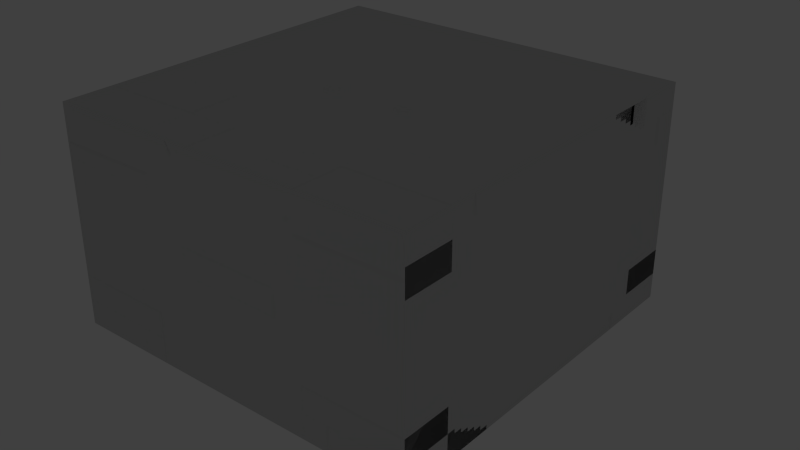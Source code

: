 # Source: inside_level3_3d_space.blend  (saved by Blender 2.69.0; exported with 4.5.12 LTS)
import bpy
from mathutils import Matrix  # noqa: F401  (used for matrix-valued properties, if any)

bpy.ops.wm.read_factory_settings(use_empty=True)
scene = bpy.context.scene
scene.name = 'Scene'

# ---- collections
col_collection_1 = bpy.data.collections.new('Collection 1'); scene.collection.children.link(col_collection_1)
col_collection_1.hide_render = True
col_collection_1.hide_viewport = True
col_collection_2 = bpy.data.collections.new('Collection 2'); scene.collection.children.link(col_collection_2)

# ---- materials (node trees are filled in below, after node groups)
mat_sida = bpy.data.materials.new('Sida')
mat_sida.alpha_threshold = 0.0
mat_sida.use_transparent_shadow = False
mat_sida.diffuse_color = (0.64, 0.64, 0.64, 1.0)
mat_sida.specular_color = (0.5, 0.5, 0.5)
mat_sida.roughness = 0.5
mat_sida.specular_intensity = 1.0
mat_sida.line_color = (0.0, 0.0, 0.0, 1.0)
mat_material_001 = bpy.data.materials.new('Material.001')
mat_material_001.alpha_threshold = 0.0
mat_material_001.use_transparent_shadow = False
mat_material_001.diffuse_color = (0.64, 0.64, 0.64, 1.0)
mat_material_001.specular_color = (0.5, 0.5, 0.5)
mat_material_001.roughness = 0.5
mat_material_001.specular_intensity = 1.0
mat_material_001.line_color = (0.0, 0.0, 0.0, 1.0)
mat_sida_wall_1_jpg = bpy.data.materials.new('Sida_Wall_1.jpg')
mat_sida_wall_1_jpg.alpha_threshold = 0.0
mat_sida_wall_1_jpg.use_transparent_shadow = False
mat_sida_wall_1_jpg.diffuse_color = (0.64, 0.64, 0.64, 1.0)
mat_sida_wall_1_jpg.specular_color = (0.5, 0.5, 0.5)
mat_sida_wall_1_jpg.roughness = 0.5
mat_sida_wall_1_jpg.specular_intensity = 1.0
mat_sida_wall_1_jpg.line_color = (0.0, 0.0, 0.0, 1.0)
mat_step = bpy.data.materials.new('Step')
mat_step.alpha_threshold = 0.0
mat_step.use_transparent_shadow = False
mat_step.roughness = 0.5
mat_step.line_color = (0.0, 0.0, 0.0, 1.0)
mat_walls = bpy.data.materials.new('walls')
mat_walls.alpha_threshold = 0.0
mat_walls.use_transparent_shadow = False
mat_walls.diffuse_color = (0.64, 0.64, 0.64, 1.0)
mat_walls.specular_color = (0.5, 0.5, 0.5)
mat_walls.roughness = 0.5
mat_walls.specular_intensity = 1.0
mat_walls.line_color = (0.0, 0.0, 0.0, 1.0)
mat_floor = bpy.data.materials.new('floor')
mat_floor.alpha_threshold = 0.0
mat_floor.use_transparent_shadow = False
mat_floor.diffuse_color = (0.64, 0.64, 0.64, 1.0)
mat_floor.specular_color = (0.5, 0.5, 0.5)
mat_floor.roughness = 0.5
mat_floor.specular_intensity = 1.0
mat_floor.line_color = (0.0, 0.0, 0.0, 1.0)
mat_hud = bpy.data.materials.new('hud')
mat_hud.alpha_threshold = 0.0
mat_hud.use_transparent_shadow = False
mat_hud.diffuse_color = (0.03795, 0.64, 0.6037, 1.0)
mat_hud.specular_color = (0.5, 0.5, 0.5)
mat_hud.roughness = 0.5
mat_hud.specular_intensity = 1.0
mat_hud.line_color = (0.0, 0.0, 0.0, 1.0)
mat_t_nder = bpy.data.materials.new('tänder')
mat_t_nder.alpha_threshold = 0.0
mat_t_nder.use_transparent_shadow = False
mat_t_nder.diffuse_color = (0.64, 0.64, 0.64, 1.0)
mat_t_nder.specular_color = (0.5, 0.5, 0.5)
mat_t_nder.roughness = 0.5
mat_t_nder.specular_intensity = 1.0
mat_t_nder.line_color = (0.0, 0.0, 0.0, 1.0)
mat_svart = bpy.data.materials.new('svart')
mat_svart.alpha_threshold = 0.0
mat_svart.use_transparent_shadow = False
mat_svart.diffuse_color = (0.0, 0.0, 0.0, 1.0)
mat_svart.specular_color = (0.5, 0.5, 0.5)
mat_svart.roughness = 0.5
mat_svart.specular_intensity = 1.0
mat_svart.line_color = (0.0, 0.0, 0.0, 1.0)
mat_walls_002 = bpy.data.materials.new('walls.002')
mat_walls_002.alpha_threshold = 0.0
mat_walls_002.use_transparent_shadow = False
mat_walls_002.diffuse_color = (0.64, 0.64, 0.64, 1.0)
mat_walls_002.specular_color = (0.5, 0.5, 0.5)
mat_walls_002.roughness = 0.5
mat_walls_002.specular_intensity = 0.0
mat_walls_002.line_color = (0.0, 0.0, 0.0, 1.0)
mat_roof_001 = bpy.data.materials.new('Roof.001')
mat_roof_001.alpha_threshold = 0.0
mat_roof_001.use_transparent_shadow = False
mat_roof_001.diffuse_color = (0.64, 0.64, 0.64, 1.0)
mat_roof_001.specular_color = (0.5, 0.5, 0.5)
mat_roof_001.roughness = 0.5
mat_roof_001.specular_intensity = 1.0
mat_roof_001.line_color = (0.0, 0.0, 0.0, 1.0)
mat_floor_003 = bpy.data.materials.new('floor.003')
mat_floor_003.alpha_threshold = 0.0
mat_floor_003.use_transparent_shadow = False
mat_floor_003.diffuse_color = (0.64, 0.64, 0.64, 1.0)
mat_floor_003.specular_color = (0.5, 0.5, 0.5)
mat_floor_003.roughness = 0.5
mat_floor_003.specular_intensity = 1.0
mat_floor_003.line_color = (0.0, 0.0, 0.0, 1.0)
mat_pelare = bpy.data.materials.new('pelare')
mat_pelare.alpha_threshold = 0.0
mat_pelare.use_transparent_shadow = False
mat_pelare.diffuse_color = (0.64, 0.64, 0.64, 1.0)
mat_pelare.specular_color = (0.5, 0.5, 0.5)
mat_pelare.roughness = 0.5
mat_pelare.specular_intensity = 1.0
mat_pelare.line_color = (0.0, 0.0, 0.0, 1.0)

# ---- material node trees

# ---- world
world_world = bpy.data.worlds.new('World'); scene.world = world_world
world_world.color = (0.05088, 0.05088, 0.05088)
world_world.use_sun_shadow = False
world_world.sun_shadow_jitter_overblur = 0.0
world_world.cycles.sampling_method = 'MANUAL'
world_world.cycles.sample_map_resolution = 256

# ---- cameras
cam_camera_001 = bpy.data.cameras.new('Camera.001')
cam_camera_001.clip_end = 100.0
cam_camera_001.lens = 35.0
cam_camera_001.sensor_width = 32.0
cam_camera_001.sensor_height = 18.0
cam_camera_001.ortho_scale = 7.314
cam_camera_001.dof.focus_distance = 0.0
cam_camera_001.dof.aperture_fstop = 128.0

# ---- lights
light_point = bpy.data.lights.new('Point', 'POINT')
light_point.transmission_factor = 0.0
light_point.energy = 100.0
light_point.shadow_buffer_clip_start = 0.5
light_point.shadow_soft_size = 0.1
light_point.shadow_maximum_resolution = 0.006
light_point.use_absolute_resolution = True
light_point.cycles.use_multiple_importance_sampling = False
light_lamp = bpy.data.lights.new('Lamp', 'POINT')
light_lamp.transmission_factor = 0.0
light_lamp.cutoff_distance = 30.0
light_lamp.energy = 100.0
light_lamp.shadow_buffer_clip_start = 1.001
light_lamp.shadow_soft_size = 0.1
light_lamp.shadow_maximum_resolution = 0.006
light_lamp.use_absolute_resolution = True
light_lamp.cycles.use_multiple_importance_sampling = False

# ---- meshes
me_cube_006 = bpy.data.meshes.new('Cube.006')
me_cube_006.from_pydata([(4.0, 2.5, -0.5), (4.0, -2.5, -0.5), (-4.0, -2.5, -0.5), (-4.0, 2.5, -0.5), (4.0, 2.5, 0.5), (4.0, -2.5, 0.5), (-4.0, -2.5, 0.5), (-4.0, 2.5, 0.5)], [], [(0, 1, 2, 3), (4, 7, 6, 5), (0, 4, 5, 1), (1, 5, 6, 2), (2, 6, 7, 3), (4, 0, 3, 7)])
_uv = me_cube_006.uv_layers.new(name='UVMap')
_uv.uv.foreach_set('vector', [0.4167, 6.457e-08, 0.8333, 0.0, 0.8333, 0.6667, 0.4167, 0.6667, 0.75, -0.5333, 0.75, 1.2, -0.3333, 1.2, -0.3333, -0.5333, -0.375, 1.069, -0.375, 0.9312, 0.3125, 0.9312, 0.3125, 1.069, 0.3125, 1.069, 0.3125, 0.9312, 1.412, 0.9312, 1.412, 1.069, 1.412, 1.069, 1.412, 0.9312, 2.1, 0.9312, 2.1, 1.069, -0.375, 0.9312, -0.375, 1.069, -1.475, 1.069, -1.475, 0.9313])
me_cube_006.materials.append(mat_sida)
me_cube_006.use_remesh_preserve_volume = False
me_cube_006.use_remesh_preserve_attributes = False
me_cube_006.use_mirror_vertex_groups = False
me_cube_006.update()
me_cylinder = bpy.data.meshes.new('Cylinder')
me_cylinder.from_pydata([(0.0, 0.9104, -0.8793), (0.0, 1.0, -0.5784), (0.1128, 1.0, -0.5673), (0.1716, 0.9104, -0.8625), (0.2214, 1.0, -0.5344), (0.3365, 0.9104, -0.8124), (0.3214, 1.0, -0.481), (0.4885, 0.9104, -0.7312), (0.409, 1.0, -0.409), (0.6218, 0.9104, -0.6218), (0.481, 1.0, -0.3214), (0.7312, 0.9104, -0.4885), (0.5344, 1.0, -0.2214), (0.8124, 0.9104, -0.3365), (0.5673, 1.0, -0.1128), (0.8625, 0.9104, -0.1716), (0.5784, 1.0, 0.0), (0.8793, 0.9104, 0.0), (0.5673, 1.0, 0.1128), (0.8625, 0.9104, 0.1716), (0.5344, 1.0, 0.2214), (0.8124, 0.9104, 0.3365), (0.481, 1.0, 0.3214), (0.7312, 0.9104, 0.4885), (0.409, 1.0, 0.409), (0.6218, 0.9104, 0.6218), (0.3214, 1.0, 0.481), (0.4885, 0.9104, 0.7311), (0.2214, 1.0, 0.5344), (0.3365, 0.9104, 0.8124), (0.1128, 1.0, 0.5673), (0.1716, 0.9104, 0.8625), (0.0, 1.0, 0.5784), (0.0, 0.9104, 0.8793), (-0.1128, 1.0, 0.5673), (-0.1716, 0.9104, 0.8625), (-0.2214, 1.0, 0.5344), (-0.3365, 0.9104, 0.8124), (-0.3214, 1.0, 0.481), (-0.4885, 0.9104, 0.7311), (-0.409, 1.0, 0.409), (-0.6218, 0.9104, 0.6218), (-0.481, 1.0, 0.3214), (-0.7312, 0.9104, 0.4885), (-0.5344, 1.0, 0.2214), (-0.8124, 0.9104, 0.3365), (-0.5673, 1.0, 0.1128), (-0.8625, 0.9104, 0.1716), (-0.5784, 1.0, -1e-06), (-0.8793, 0.9104, -1e-06), (-0.5673, 1.0, -0.1129), (-0.8625, 0.9104, -0.1716), (-0.5344, 1.0, -0.2214), (-0.8124, 0.9104, -0.3365), (-0.481, 1.0, -0.3214), (-0.7311, 0.9104, -0.4885), (-0.409, 1.0, -0.409), (-0.6218, 0.9104, -0.6218), (-0.3214, 1.0, -0.481), (-0.4885, 0.9104, -0.7312), (-0.2214, 1.0, -0.5344), (-0.3365, 0.9104, -0.8124), (-0.1128, 1.0, -0.5673), (-0.1716, 0.9104, -0.8625), (-0.3694, 0.7909, -0.8917), (-0.1883, 0.7909, -0.9467), (0.0, 0.7909, -0.9652), (-0.5362, 0.7909, -0.8025), (-0.6825, 0.7909, -0.6825), (-0.8025, 0.7909, -0.5362), (-0.8917, 0.7909, -0.3694), (-0.9467, 0.7909, -0.1883), (-0.9652, 0.7909, -1e-06), (-0.9467, 0.7909, 0.1883), (-0.8917, 0.7909, 0.3694), (-0.8025, 0.7909, 0.5362), (-0.6825, 0.7909, 0.6825), (-0.5362, 0.7909, 0.8025), (-0.3694, 0.7909, 0.8917), (-0.1883, 0.7909, 0.9467), (0.0, 0.7909, 0.9652), (0.1883, 0.7909, 0.9467), (0.3694, 0.7909, 0.8917), (0.5362, 0.7909, 0.8025), (0.6825, 0.7909, 0.6825), (0.8025, 0.7909, 0.5362), (0.8917, 0.7909, 0.3694), (0.9467, 0.7909, 0.1883), (0.9652, 0.7909, 0.0), (0.9467, 0.7909, -0.1883), (0.8917, 0.7909, -0.3694), (0.8025, 0.7909, -0.5362), (0.6825, 0.7909, -0.6825), (0.5362, 0.7909, -0.8025), (0.3694, 0.7909, -0.8917), (0.1883, 0.7909, -0.9467), (0.0, 0.6658, -1.0), (0.1951, 0.6658, -0.9808), (0.3827, 0.6658, -0.9239), (0.5556, 0.6658, -0.8315), (0.7071, 0.6658, -0.7071), (0.8315, 0.6658, -0.5556), (0.9239, 0.6658, -0.3827), (0.9808, 0.6658, -0.1951), (1.0, 0.6658, 0.0), (0.9808, 0.6658, 0.1951), (0.9239, 0.6658, 0.3827), (0.8315, 0.6658, 0.5556), (0.7071, 0.6658, 0.7071), (0.5556, 0.6658, 0.8315), (0.3827, 0.6658, 0.9239), (0.1951, 0.6658, 0.9808), (0.0, 0.6658, 1.0), (-0.1951, 0.6658, 0.9808), (-0.3827, 0.6658, 0.9239), (-0.5556, 0.6658, 0.8315), (-0.7071, 0.6658, 0.7071), (-0.8315, 0.6658, 0.5556), (-0.9239, 0.6658, 0.3827), (-0.9808, 0.6658, 0.1951), (-1.0, 0.6658, -1e-06), (-0.9808, 0.6658, -0.1951), (-0.9239, 0.6658, -0.3827), (-0.8315, 0.6658, -0.5556), (-0.7071, 0.6658, -0.7071), (-0.5556, 0.6658, -0.8315), (-0.3827, 0.6658, -0.9239), (-0.1951, 0.6658, -0.9808), (-0.3827, 0.0, -0.9239), (-0.1951, 0.0, -0.9808), (0.0, 0.0, -1.0), (-0.5556, 0.0, -0.8315), (-0.7071, 0.0, -0.7071), (-0.8315, 0.0, -0.5556), (-0.9239, 0.0, -0.3827), (-0.9808, 0.0, -0.1951), (-1.0, 0.0, -1e-06), (-0.9808, 0.0, 0.1951), (-0.9239, 0.0, 0.3827), (-0.8315, 0.0, 0.5556), (-0.7071, 0.0, 0.7071), (-0.5556, 0.0, 0.8315), (-0.3827, 0.0, 0.9239), (-0.1951, 0.0, 0.9808), (0.0, 0.0, 1.0), (0.1951, 0.0, 0.9808), (0.3827, 0.0, 0.9239), (0.5556, 0.0, 0.8315), (0.7071, 0.0, 0.7071), (0.8315, 0.0, 0.5556), (0.9239, 0.0, 0.3827), (0.9808, 0.0, 0.1951), (1.0, 0.0, 0.0), (0.9808, 0.0, -0.1951), (0.9239, 0.0, -0.3827), (0.8315, 0.0, -0.5556), (0.7071, 0.0, -0.7071), (0.5556, 0.0, -0.8315), (0.3827, 0.0, -0.9239), (0.1951, 0.0, -0.9808), (0.0, -0.9104, -0.8793), (0.1716, -0.9104, -0.8625), (0.1128, -1.0, -0.5673), (0.0, -1.0, -0.5784), (0.3365, -0.9104, -0.8124), (0.2214, -1.0, -0.5344), (0.4885, -0.9104, -0.7312), (0.3214, -1.0, -0.481), (0.6218, -0.9104, -0.6218), (0.409, -1.0, -0.409), (0.7312, -0.9104, -0.4885), (0.481, -1.0, -0.3214), (0.8124, -0.9104, -0.3365), (0.5344, -1.0, -0.2214), (0.8625, -0.9104, -0.1716), (0.5673, -1.0, -0.1128), (0.8793, -0.9104, 0.0), (0.5784, -1.0, 0.0), (0.8625, -0.9104, 0.1716), (0.5673, -1.0, 0.1128), (0.8124, -0.9104, 0.3365), (0.5344, -1.0, 0.2214), (0.7312, -0.9104, 0.4885), (0.481, -1.0, 0.3214), (0.6218, -0.9104, 0.6218), (0.409, -1.0, 0.409), (0.4885, -0.9104, 0.7311), (0.3214, -1.0, 0.481), (0.3365, -0.9104, 0.8124), (0.2214, -1.0, 0.5344), (0.1716, -0.9104, 0.8625), (0.1128, -1.0, 0.5673), (0.0, -0.9104, 0.8793), (0.0, -1.0, 0.5784), (-0.1716, -0.9104, 0.8625), (-0.1128, -1.0, 0.5673), (-0.3365, -0.9104, 0.8124), (-0.2214, -1.0, 0.5344), (-0.4885, -0.9104, 0.7311), (-0.3214, -1.0, 0.481), (-0.6218, -0.9104, 0.6218), (-0.409, -1.0, 0.409), (-0.7312, -0.9104, 0.4885), (-0.481, -1.0, 0.3214), (-0.8124, -0.9104, 0.3365), (-0.5344, -1.0, 0.2214), (-0.8625, -0.9104, 0.1716), (-0.5673, -1.0, 0.1128), (-0.8793, -0.9104, -1e-06), (-0.5784, -1.0, -1e-06), (-0.8625, -0.9104, -0.1716), (-0.5673, -1.0, -0.1129), (-0.8124, -0.9104, -0.3365), (-0.5344, -1.0, -0.2214), (-0.7311, -0.9104, -0.4885), (-0.481, -1.0, -0.3214), (-0.6218, -0.9104, -0.6218), (-0.409, -1.0, -0.409), (-0.4885, -0.9104, -0.7312), (-0.3214, -1.0, -0.481), (-0.3365, -0.9104, -0.8124), (-0.2214, -1.0, -0.5344), (-0.1128, -1.0, -0.5673), (-0.1716, -0.9104, -0.8625), (-0.3694, -0.7909, -0.8917), (-0.1883, -0.7909, -0.9467), (0.0, -0.7909, -0.9652), (-0.5362, -0.7909, -0.8025), (-0.6825, -0.7909, -0.6825), (-0.8025, -0.7909, -0.5362), (-0.8917, -0.7909, -0.3694), (-0.9467, -0.7909, -0.1883), (-0.9652, -0.7909, -1e-06), (-0.9467, -0.7909, 0.1883), (-0.8917, -0.7909, 0.3694), (-0.8025, -0.7909, 0.5362), (-0.6825, -0.7909, 0.6825), (-0.5362, -0.7909, 0.8025), (-0.3694, -0.7909, 0.8917), (-0.1883, -0.7909, 0.9467), (0.0, -0.7909, 0.9652), (0.1883, -0.7909, 0.9467), (0.3694, -0.7909, 0.8917), (0.5362, -0.7909, 0.8025), (0.6825, -0.7909, 0.6825), (0.8025, -0.7909, 0.5362), (0.8917, -0.7909, 0.3694), (0.9467, -0.7909, 0.1883), (0.9652, -0.7909, 0.0), (0.9467, -0.7909, -0.1883), (0.8917, -0.7909, -0.3694), (0.8025, -0.7909, -0.5362), (0.6825, -0.7909, -0.6825), (0.5362, -0.7909, -0.8025), (0.3694, -0.7909, -0.8917), (0.1883, -0.7909, -0.9467), (0.0, -0.6658, -1.0), (0.1951, -0.6658, -0.9808), (0.3827, -0.6658, -0.9239), (0.5556, -0.6658, -0.8315), (0.7071, -0.6658, -0.7071), (0.8315, -0.6658, -0.5556), (0.9239, -0.6658, -0.3827), (0.9808, -0.6658, -0.1951), (1.0, -0.6658, 0.0), (0.9808, -0.6658, 0.1951), (0.9239, -0.6658, 0.3827), (0.8315, -0.6658, 0.5556), (0.7071, -0.6658, 0.7071), (0.5556, -0.6658, 0.8315), (0.3827, -0.6658, 0.9239), (0.1951, -0.6658, 0.9808), (0.0, -0.6658, 1.0), (-0.1951, -0.6658, 0.9808), (-0.3827, -0.6658, 0.9239), (-0.5556, -0.6658, 0.8315), (-0.7071, -0.6658, 0.7071), (-0.8315, -0.6658, 0.5556), (-0.9239, -0.6658, 0.3827), (-0.9808, -0.6658, 0.1951), (-1.0, -0.6658, -1e-06), (-0.9808, -0.6658, -0.1951), (-0.9239, -0.6658, -0.3827), (-0.8315, -0.6658, -0.5556), (-0.7071, -0.6658, -0.7071), (-0.5556, -0.6658, -0.8315), (-0.3827, -0.6658, -0.9239), (-0.1951, -0.6658, -0.9808)], [], [(0, 1, 2, 3), (3, 2, 4, 5), (5, 4, 6, 7), (7, 6, 8, 9), (9, 8, 10, 11), (11, 10, 12, 13), (13, 12, 14, 15), (15, 14, 16, 17), (17, 16, 18, 19), (19, 18, 20, 21), (21, 20, 22, 23), (23, 22, 24, 25), (25, 24, 26, 27), (27, 26, 28, 29), (29, 28, 30, 31), (31, 30, 32, 33), (33, 32, 34, 35), (35, 34, 36, 37), (37, 36, 38, 39), (39, 38, 40, 41), (41, 40, 42, 43), (43, 42, 44, 45), (45, 44, 46, 47), (47, 46, 48, 49), (49, 48, 50, 51), (51, 50, 52, 53), (53, 52, 54, 55), (55, 54, 56, 57), (57, 56, 58, 59), (59, 58, 60, 61), (1, 0, 63, 62), (61, 60, 62, 63), (64, 61, 63, 65), (0, 66, 65, 63), (67, 59, 61, 64), (68, 57, 59, 67), (69, 55, 57, 68), (70, 53, 55, 69), (71, 51, 53, 70), (72, 49, 51, 71), (73, 47, 49, 72), (74, 45, 47, 73), (75, 43, 45, 74), (76, 41, 43, 75), (77, 39, 41, 76), (78, 37, 39, 77), (79, 35, 37, 78), (80, 33, 35, 79), (81, 31, 33, 80), (82, 29, 31, 81), (83, 27, 29, 82), (84, 25, 27, 83), (85, 23, 25, 84), (86, 21, 23, 85), (87, 19, 21, 86), (88, 17, 19, 87), (89, 15, 17, 88), (90, 13, 15, 89), (91, 11, 13, 90), (92, 9, 11, 91), (93, 7, 9, 92), (94, 5, 7, 93), (95, 3, 5, 94), (66, 0, 3, 95), (96, 66, 95, 97), (97, 95, 94, 98), (98, 94, 93, 99), (99, 93, 92, 100), (100, 92, 91, 101), (101, 91, 90, 102), (102, 90, 89, 103), (103, 89, 88, 104), (104, 88, 87, 105), (105, 87, 86, 106), (106, 86, 85, 107), (107, 85, 84, 108), (108, 84, 83, 109), (109, 83, 82, 110), (110, 82, 81, 111), (111, 81, 80, 112), (112, 80, 79, 113), (113, 79, 78, 114), (114, 78, 77, 115), (115, 77, 76, 116), (116, 76, 75, 117), (117, 75, 74, 118), (118, 74, 73, 119), (119, 73, 72, 120), (120, 72, 71, 121), (121, 71, 70, 122), (122, 70, 69, 123), (123, 69, 68, 124), (124, 68, 67, 125), (125, 67, 64, 126), (127, 65, 66, 96), (126, 64, 65, 127), (128, 126, 127, 129), (129, 127, 96, 130), (131, 125, 126, 128), (132, 124, 125, 131), (133, 123, 124, 132), (134, 122, 123, 133), (135, 121, 122, 134), (136, 120, 121, 135), (137, 119, 120, 136), (138, 118, 119, 137), (139, 117, 118, 138), (140, 116, 117, 139), (141, 115, 116, 140), (142, 114, 115, 141), (143, 113, 114, 142), (144, 112, 113, 143), (145, 111, 112, 144), (146, 110, 111, 145), (147, 109, 110, 146), (148, 108, 109, 147), (149, 107, 108, 148), (150, 106, 107, 149), (151, 105, 106, 150), (152, 104, 105, 151), (153, 103, 104, 152), (154, 102, 103, 153), (155, 101, 102, 154), (156, 100, 101, 155), (157, 99, 100, 156), (158, 98, 99, 157), (159, 97, 98, 158), (130, 96, 97, 159), (160, 161, 162, 163), (161, 164, 165, 162), (164, 166, 167, 165), (166, 168, 169, 167), (168, 170, 171, 169), (170, 172, 173, 171), (172, 174, 175, 173), (174, 176, 177, 175), (176, 178, 179, 177), (178, 180, 181, 179), (180, 182, 183, 181), (182, 184, 185, 183), (184, 186, 187, 185), (186, 188, 189, 187), (188, 190, 191, 189), (190, 192, 193, 191), (192, 194, 195, 193), (194, 196, 197, 195), (196, 198, 199, 197), (198, 200, 201, 199), (200, 202, 203, 201), (202, 204, 205, 203), (204, 206, 207, 205), (206, 208, 209, 207), (208, 210, 211, 209), (210, 212, 213, 211), (212, 214, 215, 213), (214, 216, 217, 215), (216, 218, 219, 217), (218, 220, 221, 219), (223, 160, 163, 222), (220, 223, 222, 221), (224, 225, 223, 220), (225, 226, 160, 223), (227, 224, 220, 218), (228, 227, 218, 216), (229, 228, 216, 214), (230, 229, 214, 212), (231, 230, 212, 210), (232, 231, 210, 208), (233, 232, 208, 206), (234, 233, 206, 204), (235, 234, 204, 202), (236, 235, 202, 200), (237, 236, 200, 198), (238, 237, 198, 196), (239, 238, 196, 194), (240, 239, 194, 192), (241, 240, 192, 190), (242, 241, 190, 188), (243, 242, 188, 186), (244, 243, 186, 184), (245, 244, 184, 182), (246, 245, 182, 180), (247, 246, 180, 178), (248, 247, 178, 176), (249, 248, 176, 174), (250, 249, 174, 172), (251, 250, 172, 170), (252, 251, 170, 168), (253, 252, 168, 166), (254, 253, 166, 164), (255, 254, 164, 161), (226, 255, 161, 160), (256, 257, 255, 226), (257, 258, 254, 255), (258, 259, 253, 254), (259, 260, 252, 253), (260, 261, 251, 252), (261, 262, 250, 251), (262, 263, 249, 250), (263, 264, 248, 249), (264, 265, 247, 248), (265, 266, 246, 247), (266, 267, 245, 246), (267, 268, 244, 245), (268, 269, 243, 244), (269, 270, 242, 243), (270, 271, 241, 242), (271, 272, 240, 241), (272, 273, 239, 240), (273, 274, 238, 239), (274, 275, 237, 238), (275, 276, 236, 237), (276, 277, 235, 236), (277, 278, 234, 235), (278, 279, 233, 234), (279, 280, 232, 233), (280, 281, 231, 232), (281, 282, 230, 231), (282, 283, 229, 230), (283, 284, 228, 229), (284, 285, 227, 228), (285, 286, 224, 227), (287, 256, 226, 225), (286, 287, 225, 224), (128, 129, 287, 286), (129, 130, 256, 287), (131, 128, 286, 285), (132, 131, 285, 284), (133, 132, 284, 283), (134, 133, 283, 282), (135, 134, 282, 281), (136, 135, 281, 280), (137, 136, 280, 279), (138, 137, 279, 278), (139, 138, 278, 277), (140, 139, 277, 276), (141, 140, 276, 275), (142, 141, 275, 274), (143, 142, 274, 273), (144, 143, 273, 272), (145, 144, 272, 271), (146, 145, 271, 270), (147, 146, 270, 269), (148, 147, 269, 268), (149, 148, 268, 267), (150, 149, 267, 266), (151, 150, 266, 265), (152, 151, 265, 264), (153, 152, 264, 263), (154, 153, 263, 262), (155, 154, 262, 261), (156, 155, 261, 260), (157, 156, 260, 259), (158, 157, 259, 258), (159, 158, 258, 257), (130, 159, 257, 256), (50, 48, 46, 44, 42, 40, 38, 36, 34, 32, 30, 28, 26, 24, 22, 20, 18, 16, 14, 12, 10, 8, 6, 4, 2, 1, 62, 60, 58, 56, 54, 52), (209, 211, 213, 215, 217, 219, 221, 222, 163, 162, 165, 167, 169, 171, 173, 175, 177, 179, 181, 183, 185, 187, 189, 191, 193, 195, 197, 199, 201, 203, 205, 207)])
me_cylinder.polygons.foreach_set('use_smooth', [True] * 258)
_uv = me_cylinder.uv_layers.new(name='UVMap')
_uv.uv.foreach_set('vector', [0.5, 0.9836, 0.5, 0.8181, 0.5807, 0.812, 0.6227, 0.9743, 0.6227, 0.9743, 0.5807, 0.812, 0.6583, 0.7939, 0.7406, 0.9468, 0.7406, 0.9468, 0.6583, 0.7939, 0.7298, 0.7645, 0.8493, 0.9021, 0.8493, 0.9021, 0.7298, 0.7645, 0.7925, 0.725, 0.9446, 0.842, 0.9446, 0.842, 0.7925, 0.725, 0.8439, 0.6768, 1.023, 0.7687, 1.023, 0.7687, 0.8439, 0.6768, 0.8821, 0.6217, 1.081, 0.6851, 1.081, 0.6851, 0.8821, 0.6217, 0.9056, 0.5621, 1.117, 0.5944, 1.117, 0.5944, 0.9056, 0.5621, 0.9136, 0.5, 1.129, 0.5, 1.129, 0.5, 0.9136, 0.5, 0.9056, 0.4379, 1.117, 0.4056, 1.117, 0.4056, 0.9056, 0.4379, 0.8821, 0.3783, 1.081, 0.3149, 1.081, 0.3149, 0.8821, 0.3783, 0.8439, 0.3232, 1.023, 0.2313, 1.023, 0.2313, 0.8439, 0.3232, 0.7925, 0.275, 0.9446, 0.158, 0.9446, 0.158, 0.7925, 0.275, 0.7298, 0.2355, 0.8493, 0.09787, 0.8493, 0.09787, 0.7298, 0.2355, 0.6583, 0.2061, 0.7406, 0.05317, 0.7406, 0.05317, 0.6583, 0.2061, 0.5807, 0.188, 0.6227, 0.02565, 0.6227, 0.02565, 0.5807, 0.188, 0.5, 0.1819, 0.5, 0.01636, 0.5, 0.01636, 0.5, 0.1819, 0.4193, 0.188, 0.3773, 0.02565, 0.3773, 0.02565, 0.4193, 0.188, 0.3417, 0.2061, 0.2594, 0.05317, 0.2594, 0.05317, 0.3417, 0.2061, 0.2702, 0.2355, 0.1507, 0.09787, 0.1507, 0.09787, 0.2702, 0.2355, 0.2075, 0.275, 0.05542, 0.158, 0.05542, 0.158, 0.2075, 0.275, 0.1561, 0.3232, -0.02277, 0.2313, -0.02277, 0.2313, 0.1561, 0.3232, 0.1179, 0.3783, -0.08087, 0.3149, -0.08087, 0.3149, 0.1179, 0.3783, 0.09436, 0.4379, -0.1167, 0.4056, -0.1167, 0.4056, 0.09436, 0.4379, 0.08641, 0.5, -0.1287, 0.5, -0.1287, 0.5, 0.08641, 0.5, 0.09436, 0.5621, -0.1167, 0.5944, -0.1167, 0.5944, 0.09436, 0.5621, 0.1179, 0.6217, -0.08087, 0.6851, -0.08087, 0.6851, 0.1179, 0.6217, 0.1561, 0.6768, -0.02277, 0.7687, -0.02277, 0.7687, 0.1561, 0.6768, 0.2075, 0.725, 0.05542, 0.842, 0.05542, 0.842, 0.2075, 0.725, 0.2702, 0.7645, 0.1507, 0.9021, 0.1507, 0.9021, 0.2702, 0.7645, 0.3417, 0.7939, 0.2594, 0.9468, 0.5, 0.8181, 0.5, 0.9836, 0.3773, 0.9743, 0.4193, 0.812, 0.2594, 0.9468, 0.3417, 0.7939, 0.4193, 0.812, 0.3773, 0.9743, 0.2359, 0.935, 0.2594, 1.001, 0.3773, 1.001, 0.3654, 0.935, 0.5, 1.001, 0.5, 0.935, 0.3654, 0.935, 0.3773, 1.001, 0.1166, 0.935, 0.1507, 1.001, 0.2594, 1.001, 0.2359, 0.935, 0.01201, 0.935, 0.05542, 1.001, 0.1507, 1.001, 0.1166, 0.935, 0.8834, 0.935, 0.8493, 1.001, 0.9446, 1.001, 0.988, 0.935, 0.7641, 0.935, 0.7406, 1.001, 0.8493, 1.001, 0.8834, 0.935, 0.6346, 0.935, 0.6227, 1.001, 0.7406, 1.001, 0.7641, 0.935, 0.5, 0.935, 0.5, 1.001, 0.6227, 1.001, 0.6346, 0.935, 0.3654, 0.935, 0.3773, 1.001, 0.5, 1.001, 0.5, 0.935, 0.2359, 0.935, 0.2594, 1.001, 0.3773, 1.001, 0.3654, 0.935, 0.1166, 0.935, 0.1507, 1.001, 0.2594, 1.001, 0.2359, 0.935, 0.01201, 0.935, 0.05542, 1.001, 0.1507, 1.001, 0.1166, 0.935, 0.1166, 0.935, 0.1507, 1.001, 0.05542, 1.001, 0.01201, 0.935, 0.2359, 0.935, 0.2594, 1.001, 0.1507, 1.001, 0.1166, 0.935, 0.3654, 0.935, 0.3773, 1.001, 0.2594, 1.001, 0.2359, 0.935, 0.5, 0.935, 0.5, 1.001, 0.3773, 1.001, 0.3654, 0.935, 0.6346, 0.935, 0.6227, 1.001, 0.5, 1.001, 0.5, 0.935, 0.7641, 0.935, 0.7406, 1.001, 0.6227, 1.001, 0.6346, 0.935, 0.8834, 0.935, 0.8493, 1.001, 0.7406, 1.001, 0.7641, 0.935, 0.988, 0.935, 0.9446, 1.001, 0.8493, 1.001, 0.8834, 0.935, 0.1166, 0.935, 0.1507, 1.001, 0.05542, 1.001, 0.01201, 0.935, 0.2359, 0.935, 0.2594, 1.001, 0.1507, 1.001, 0.1166, 0.935, 0.3654, 0.935, 0.3773, 1.001, 0.2594, 1.001, 0.2359, 0.935, 0.5, 0.935, 0.5, 1.001, 0.3773, 1.001, 0.3654, 0.935, 0.6346, 0.935, 0.6227, 1.001, 0.5, 1.001, 0.5, 0.935, 0.7641, 0.935, 0.7406, 1.001, 0.6227, 1.001, 0.6346, 0.935, 0.8834, 0.935, 0.8493, 1.001, 0.7406, 1.001, 0.7641, 0.935, 0.988, 0.935, 0.9446, 1.001, 0.8493, 1.001, 0.8834, 0.935, 0.8834, 0.935, 0.8493, 1.001, 0.9446, 1.001, 0.988, 0.935, 0.7641, 0.935, 0.7406, 1.001, 0.8493, 1.001, 0.8834, 0.935, 0.6346, 0.935, 0.6227, 1.001, 0.7406, 1.001, 0.7641, 0.935, 0.5, 0.935, 0.5, 1.001, 0.6227, 1.001, 0.6346, 0.935, 0.5, 0.8662, 0.5, 0.935, 0.6346, 0.935, 0.6395, 0.8662, 0.6395, 0.8662, 0.6346, 0.935, 0.7641, 0.935, 0.7736, 0.8662, 0.7736, 0.8662, 0.7641, 0.935, 0.8834, 0.935, 0.8972, 0.8662, 0.8972, 0.8662, 0.8834, 0.935, 0.988, 0.935, 1.006, 0.8662, 1.006, 0.8662, 0.988, 0.935, 0.8834, 0.935, 0.8972, 0.8662, 0.8972, 0.8662, 0.8834, 0.935, 0.7641, 0.935, 0.7736, 0.8662, 0.7736, 0.8662, 0.7641, 0.935, 0.6346, 0.935, 0.6395, 0.8662, 0.6395, 0.8662, 0.6346, 0.935, 0.5, 0.935, 0.5, 0.8662, 0.5, 0.8662, 0.5, 0.935, 0.3654, 0.935, 0.3605, 0.8662, 0.3605, 0.8662, 0.3654, 0.935, 0.2359, 0.935, 0.2264, 0.8662, 0.2264, 0.8662, 0.2359, 0.935, 0.1166, 0.935, 0.1028, 0.8662, 0.1028, 0.8662, 0.1166, 0.935, 0.01201, 0.935, -0.005581, 0.8662, 1.006, 0.8662, 0.988, 0.935, 0.8834, 0.935, 0.8972, 0.8662, 0.8972, 0.8662, 0.8834, 0.935, 0.7641, 0.935, 0.7736, 0.8662, 0.7736, 0.8662, 0.7641, 0.935, 0.6346, 0.935, 0.6395, 0.8662, 0.6395, 0.8662, 0.6346, 0.935, 0.5, 0.935, 0.5, 0.8662, 0.5, 0.8662, 0.5, 0.935, 0.3654, 0.935, 0.3605, 0.8662, 0.3605, 0.8662, 0.3654, 0.935, 0.2359, 0.935, 0.2264, 0.8662, 0.2264, 0.8662, 0.2359, 0.935, 0.1166, 0.935, 0.1028, 0.8662, 0.1028, 0.8662, 0.1166, 0.935, 0.01201, 0.935, -0.005581, 0.8662, -0.005581, 0.8662, 0.01201, 0.935, 0.1166, 0.935, 0.1028, 0.8662, 0.1028, 0.8662, 0.1166, 0.935, 0.2359, 0.935, 0.2264, 0.8662, 0.2264, 0.8662, 0.2359, 0.935, 0.3654, 0.935, 0.3605, 0.8662, 0.3605, 0.8662, 0.3654, 0.935, 0.5, 0.935, 0.5, 0.8662, 0.5, 0.8662, 0.5, 0.935, 0.6346, 0.935, 0.6395, 0.8662, 0.6395, 0.8662, 0.6346, 0.935, 0.7641, 0.935, 0.7736, 0.8662, 0.7736, 0.8662, 0.7641, 0.935, 0.8834, 0.935, 0.8972, 0.8662, 0.8972, 0.8662, 0.8834, 0.935, 0.988, 0.935, 1.006, 0.8662, -0.005581, 0.8662, 0.01201, 0.935, 0.1166, 0.935, 0.1028, 0.8662, 0.1028, 0.8662, 0.1166, 0.935, 0.2359, 0.935, 0.2264, 0.8662, 0.3605, 0.8662, 0.3654, 0.935, 0.5, 0.935, 0.5, 0.8662, 0.2264, 0.8662, 0.2359, 0.935, 0.3654, 0.935, 0.3605, 0.8662, 0.2264, 0.5, 0.2264, 0.8662, 0.3605, 0.8662, 0.3605, 0.5, 0.3605, 0.5, 0.3605, 0.8662, 0.5, 0.8662, 0.5, 0.5, 0.1028, 0.5, 0.1028, 0.8662, 0.2264, 0.8662, 0.2264, 0.5, -0.005581, 0.5, -0.005581, 0.8662, 0.1028, 0.8662, 0.1028, 0.5, 0.8972, 0.5, 0.8972, 0.8662, 1.006, 0.8662, 1.006, 0.5, 0.7736, 0.5, 0.7736, 0.8662, 0.8972, 0.8662, 0.8972, 0.5, 0.6395, 0.5, 0.6395, 0.8662, 0.7736, 0.8662, 0.7736, 0.5, 0.5, 0.5, 0.5, 0.8662, 0.6395, 0.8662, 0.6395, 0.5, 0.3605, 0.5, 0.3605, 0.8662, 0.5, 0.8662, 0.5, 0.5, 0.2264, 0.5, 0.2264, 0.8662, 0.3605, 0.8662, 0.3605, 0.5, 0.1028, 0.5, 0.1028, 0.8662, 0.2264, 0.8662, 0.2264, 0.5, -0.005581, 0.5, -0.005581, 0.8662, 0.1028, 0.8662, 0.1028, 0.5, 0.1028, 0.5, 0.1028, 0.8662, -0.005581, 0.8662, -0.005581, 0.5, 0.2264, 0.5, 0.2264, 0.8662, 0.1028, 0.8662, 0.1028, 0.5, 0.3605, 0.5, 0.3605, 0.8662, 0.2264, 0.8662, 0.2264, 0.5, 0.5, 0.5, 0.5, 0.8662, 0.3605, 0.8662, 0.3605, 0.5, 0.6395, 0.5, 0.6395, 0.8662, 0.5, 0.8662, 0.5, 0.5, 0.7736, 0.5, 0.7736, 0.8662, 0.6395, 0.8662, 0.6395, 0.5, 0.8972, 0.5, 0.8972, 0.8662, 0.7736, 0.8662, 0.7736, 0.5, 1.006, 0.5, 1.006, 0.8662, 0.8972, 0.8662, 0.8972, 0.5, 0.1028, 0.5, 0.1028, 0.8662, -0.005581, 0.8662, -0.005581, 0.5, 0.2264, 0.5, 0.2264, 0.8662, 0.1028, 0.8662, 0.1028, 0.5, 0.3605, 0.5, 0.3605, 0.8662, 0.2264, 0.8662, 0.2264, 0.5, 0.5, 0.5, 0.5, 0.8662, 0.3605, 0.8662, 0.3605, 0.5, 0.6395, 0.5, 0.6395, 0.8662, 0.5, 0.8662, 0.5, 0.5, 0.7736, 0.5, 0.7736, 0.8662, 0.6395, 0.8662, 0.6395, 0.5, 0.8972, 0.5, 0.8972, 0.8662, 0.7736, 0.8662, 0.7736, 0.5, 1.006, 0.5, 1.006, 0.8662, 0.8972, 0.8662, 0.8972, 0.5, 0.8972, 0.5, 0.8972, 0.8662, 1.006, 0.8662, 1.006, 0.5, 0.7736, 0.5, 0.7736, 0.8662, 0.8972, 0.8662, 0.8972, 0.5, 0.6395, 0.5, 0.6395, 0.8662, 0.7736, 0.8662, 0.7736, 0.5, 0.5, 0.5, 0.5, 0.8662, 0.6395, 0.8662, 0.6395, 0.5, 0.5, 0.9836, 0.6227, 0.9743, 0.5807, 0.812, 0.5, 0.8181, 0.6227, 0.9743, 0.7406, 0.9468, 0.6583, 0.7939, 0.5807, 0.812, 0.7406, 0.9468, 0.8493, 0.9021, 0.7298, 0.7645, 0.6583, 0.7939, 0.8493, 0.9021, 0.9446, 0.842, 0.7925, 0.725, 0.7298, 0.7645, 0.9446, 0.842, 1.023, 0.7687, 0.8439, 0.6768, 0.7925, 0.725, 1.023, 0.7687, 1.081, 0.6851, 0.8821, 0.6217, 0.8439, 0.6768, 1.081, 0.6851, 1.117, 0.5944, 0.9056, 0.5621, 0.8821, 0.6217, 1.117, 0.5944, 1.129, 0.5, 0.9136, 0.5, 0.9056, 0.5621, 1.129, 0.5, 1.117, 0.4056, 0.9056, 0.4379, 0.9136, 0.5, 1.117, 0.4056, 1.081, 0.3149, 0.8821, 0.3783, 0.9056, 0.4379, 1.081, 0.3149, 1.023, 0.2313, 0.8439, 0.3232, 0.8821, 0.3783, 1.023, 0.2313, 0.9446, 0.158, 0.7925, 0.275, 0.8439, 0.3232, 0.9446, 0.158, 0.8493, 0.09787, 0.7298, 0.2355, 0.7925, 0.275, 0.8493, 0.09787, 0.7406, 0.05317, 0.6583, 0.2061, 0.7298, 0.2355, 0.7406, 0.05317, 0.6227, 0.02565, 0.5807, 0.188, 0.6583, 0.2061, 0.6227, 0.02565, 0.5, 0.01636, 0.5, 0.1819, 0.5807, 0.188, 0.5, 0.01636, 0.3773, 0.02565, 0.4193, 0.188, 0.5, 0.1819, 0.3773, 0.02565, 0.2594, 0.05317, 0.3417, 0.2061, 0.4193, 0.188, 0.2594, 0.05317, 0.1507, 0.09787, 0.2702, 0.2355, 0.3417, 0.2061, 0.1507, 0.09787, 0.05542, 0.158, 0.2075, 0.275, 0.2702, 0.2355, 0.05542, 0.158, -0.02277, 0.2313, 0.1561, 0.3232, 0.2075, 0.275, -0.02277, 0.2313, -0.08087, 0.3149, 0.1179, 0.3783, 0.1561, 0.3232, -0.08087, 0.3149, -0.1167, 0.4056, 0.09436, 0.4379, 0.1179, 0.3783, -0.1167, 0.4056, -0.1287, 0.5, 0.08641, 0.5, 0.09436, 0.4379, -0.1287, 0.5, -0.1167, 0.5944, 0.09436, 0.5621, 0.08641, 0.5, -0.1167, 0.5944, -0.08087, 0.6851, 0.1179, 0.6217, 0.09436, 0.5621, -0.08087, 0.6851, -0.02277, 0.7687, 0.1561, 0.6768, 0.1179, 0.6217, -0.02277, 0.7687, 0.05542, 0.842, 0.2075, 0.725, 0.1561, 0.6768, 0.05542, 0.842, 0.1507, 0.9021, 0.2702, 0.7645, 0.2075, 0.725, 0.1507, 0.9021, 0.2594, 0.9468, 0.3417, 0.7939, 0.2702, 0.7645, 0.3773, 0.9743, 0.5, 0.9836, 0.5, 0.8181, 0.4193, 0.812, 0.2594, 0.9468, 0.3773, 0.9743, 0.4193, 0.812, 0.3417, 0.7939, 0.2359, 0.06501, 0.3654, 0.06501, 0.3773, -0.000724, 0.2594, -0.000724, 0.3654, 0.06501, 0.5, 0.06501, 0.5, -0.000724, 0.3773, -0.000724, 0.1166, 0.06501, 0.2359, 0.06501, 0.2594, -0.000724, 0.1507, -0.000724, 0.01201, 0.06501, 0.1166, 0.06501, 0.1507, -0.000724, 0.05542, -0.000724, 0.8834, 0.06501, 0.988, 0.06501, 0.9446, -0.000724, 0.8493, -0.000724, 0.7641, 0.06501, 0.8834, 0.06501, 0.8493, -0.000724, 0.7406, -0.000724, 0.6346, 0.06501, 0.7641, 0.06501, 0.7406, -0.000724, 0.6227, -0.000724, 0.5, 0.06501, 0.6346, 0.06501, 0.6227, -0.000724, 0.5, -0.000724, 0.3654, 0.06501, 0.5, 0.06501, 0.5, -0.000724, 0.3773, -0.000724, 0.2359, 0.06501, 0.3654, 0.06501, 0.3773, -0.000724, 0.2594, -0.000724, 0.1166, 0.06501, 0.2359, 0.06501, 0.2594, -0.000724, 0.1507, -0.000724, 0.01201, 0.06501, 0.1166, 0.06501, 0.1507, -0.000724, 0.05542, -0.000724, 0.1166, 0.06501, 0.01201, 0.06501, 0.05542, -0.000724, 0.1507, -0.000724, 0.2359, 0.06501, 0.1166, 0.06501, 0.1507, -0.000724, 0.2594, -0.000724, 0.3654, 0.06501, 0.2359, 0.06501, 0.2594, -0.000724, 0.3773, -0.000724, 0.5, 0.06501, 0.3654, 0.06501, 0.3773, -0.000724, 0.5, -0.000724, 0.6346, 0.06501, 0.5, 0.06501, 0.5, -0.000724, 0.6227, -0.000724, 0.7641, 0.06501, 0.6346, 0.06501, 0.6227, -0.000724, 0.7406, -0.000724, 0.8834, 0.06501, 0.7641, 0.06501, 0.7406, -0.000724, 0.8493, -0.000724, 0.988, 0.06501, 0.8834, 0.06501, 0.8493, -0.000724, 0.9446, -0.000724, 0.1166, 0.06501, 0.01201, 0.06501, 0.05542, -0.000724, 0.1507, -0.000724, 0.2359, 0.06501, 0.1166, 0.06501, 0.1507, -0.000724, 0.2594, -0.000724, 0.3654, 0.06501, 0.2359, 0.06501, 0.2594, -0.000724, 0.3773, -0.000724, 0.5, 0.06501, 0.3654, 0.06501, 0.3773, -0.000724, 0.5, -0.000724, 0.6346, 0.06501, 0.5, 0.06501, 0.5, -0.000724, 0.6227, -0.000724, 0.7641, 0.06501, 0.6346, 0.06501, 0.6227, -0.000724, 0.7406, -0.000724, 0.8834, 0.06501, 0.7641, 0.06501, 0.7406, -0.000724, 0.8493, -0.000724, 0.988, 0.06501, 0.8834, 0.06501, 0.8493, -0.000724, 0.9446, -0.000724, 0.8834, 0.06501, 0.988, 0.06501, 0.9446, -0.000724, 0.8493, -0.000724, 0.7641, 0.06501, 0.8834, 0.06501, 0.8493, -0.000724, 0.7406, -0.000724, 0.6346, 0.06501, 0.7641, 0.06501, 0.7406, -0.000724, 0.6227, -0.000724, 0.5, 0.06501, 0.6346, 0.06501, 0.6227, -0.000724, 0.5, -0.000724, 0.5, 0.1338, 0.6395, 0.1338, 0.6346, 0.06501, 0.5, 0.06501, 0.6395, 0.1338, 0.7736, 0.1338, 0.7641, 0.06501, 0.6346, 0.06501, 0.7736, 0.1338, 0.8972, 0.1338, 0.8834, 0.06501, 0.7641, 0.06501, 0.8972, 0.1338, 1.006, 0.1338, 0.988, 0.06501, 0.8834, 0.06501, 1.006, 0.1338, 0.8972, 0.1338, 0.8834, 0.06501, 0.988, 0.06501, 0.8972, 0.1338, 0.7736, 0.1338, 0.7641, 0.06501, 0.8834, 0.06501, 0.7736, 0.1338, 0.6395, 0.1338, 0.6346, 0.06501, 0.7641, 0.06501, 0.6395, 0.1338, 0.5, 0.1338, 0.5, 0.06501, 0.6346, 0.06501, 0.5, 0.1338, 0.3605, 0.1338, 0.3654, 0.06501, 0.5, 0.06501, 0.3605, 0.1338, 0.2264, 0.1338, 0.2359, 0.06501, 0.3654, 0.06501, 0.2264, 0.1338, 0.1028, 0.1338, 0.1166, 0.06501, 0.2359, 0.06501, 0.1028, 0.1338, -0.005581, 0.1338, 0.01201, 0.06501, 0.1166, 0.06501, 1.006, 0.1338, 0.8972, 0.1338, 0.8834, 0.06501, 0.988, 0.06501, 0.8972, 0.1338, 0.7736, 0.1338, 0.7641, 0.06501, 0.8834, 0.06501, 0.7736, 0.1338, 0.6395, 0.1338, 0.6346, 0.06501, 0.7641, 0.06501, 0.6395, 0.1338, 0.5, 0.1338, 0.5, 0.06501, 0.6346, 0.06501, 0.5, 0.1338, 0.3605, 0.1338, 0.3654, 0.06501, 0.5, 0.06501, 0.3605, 0.1338, 0.2264, 0.1338, 0.2359, 0.06501, 0.3654, 0.06501, 0.2264, 0.1338, 0.1028, 0.1338, 0.1166, 0.06501, 0.2359, 0.06501, 0.1028, 0.1338, -0.005581, 0.1338, 0.01201, 0.06501, 0.1166, 0.06501, -0.005581, 0.1338, 0.1028, 0.1338, 0.1166, 0.06501, 0.01201, 0.06501, 0.1028, 0.1338, 0.2264, 0.1338, 0.2359, 0.06501, 0.1166, 0.06501, 0.2264, 0.1338, 0.3605, 0.1338, 0.3654, 0.06501, 0.2359, 0.06501, 0.3605, 0.1338, 0.5, 0.1338, 0.5, 0.06501, 0.3654, 0.06501, 0.5, 0.1338, 0.6395, 0.1338, 0.6346, 0.06501, 0.5, 0.06501, 0.6395, 0.1338, 0.7736, 0.1338, 0.7641, 0.06501, 0.6346, 0.06501, 0.7736, 0.1338, 0.8972, 0.1338, 0.8834, 0.06501, 0.7641, 0.06501, 0.8972, 0.1338, 1.006, 0.1338, 0.988, 0.06501, 0.8834, 0.06501, -0.005581, 0.1338, 0.1028, 0.1338, 0.1166, 0.06501, 0.01201, 0.06501, 0.1028, 0.1338, 0.2264, 0.1338, 0.2359, 0.06501, 0.1166, 0.06501, 0.3605, 0.1338, 0.5, 0.1338, 0.5, 0.06501, 0.3654, 0.06501, 0.2264, 0.1338, 0.3605, 0.1338, 0.3654, 0.06501, 0.2359, 0.06501, 0.2264, 0.5, 0.3605, 0.5, 0.3605, 0.1338, 0.2264, 0.1338, 0.3605, 0.5, 0.5, 0.5, 0.5, 0.1338, 0.3605, 0.1338, 0.1028, 0.5, 0.2264, 0.5, 0.2264, 0.1338, 0.1028, 0.1338, -0.005581, 0.5, 0.1028, 0.5, 0.1028, 0.1338, -0.005581, 0.1338, 0.8972, 0.5, 1.006, 0.5, 1.006, 0.1338, 0.8972, 0.1338, 0.7736, 0.5, 0.8972, 0.5, 0.8972, 0.1338, 0.7736, 0.1338, 0.6395, 0.5, 0.7736, 0.5, 0.7736, 0.1338, 0.6395, 0.1338, 0.5, 0.5, 0.6395, 0.5, 0.6395, 0.1338, 0.5, 0.1338, 0.3605, 0.5, 0.5, 0.5, 0.5, 0.1338, 0.3605, 0.1338, 0.2264, 0.5, 0.3605, 0.5, 0.3605, 0.1338, 0.2264, 0.1338, 0.1028, 0.5, 0.2264, 0.5, 0.2264, 0.1338, 0.1028, 0.1338, -0.005581, 0.5, 0.1028, 0.5, 0.1028, 0.1338, -0.005581, 0.1338, 0.1028, 0.5, -0.005581, 0.5, -0.005581, 0.1338, 0.1028, 0.1338, 0.2264, 0.5, 0.1028, 0.5, 0.1028, 0.1338, 0.2264, 0.1338, 0.3605, 0.5, 0.2264, 0.5, 0.2264, 0.1338, 0.3605, 0.1338, 0.5, 0.5, 0.3605, 0.5, 0.3605, 0.1338, 0.5, 0.1338, 0.6395, 0.5, 0.5, 0.5, 0.5, 0.1338, 0.6395, 0.1338, 0.7736, 0.5, 0.6395, 0.5, 0.6395, 0.1338, 0.7736, 0.1338, 0.8972, 0.5, 0.7736, 0.5, 0.7736, 0.1338, 0.8972, 0.1338, 1.006, 0.5, 0.8972, 0.5, 0.8972, 0.1338, 1.006, 0.1338, 0.1028, 0.5, -0.005581, 0.5, -0.005581, 0.1338, 0.1028, 0.1338, 0.2264, 0.5, 0.1028, 0.5, 0.1028, 0.1338, 0.2264, 0.1338, 0.3605, 0.5, 0.2264, 0.5, 0.2264, 0.1338, 0.3605, 0.1338, 0.5, 0.5, 0.3605, 0.5, 0.3605, 0.1338, 0.5, 0.1338, 0.6395, 0.5, 0.5, 0.5, 0.5, 0.1338, 0.6395, 0.1338, 0.7736, 0.5, 0.6395, 0.5, 0.6395, 0.1338, 0.7736, 0.1338, 0.8972, 0.5, 0.7736, 0.5, 0.7736, 0.1338, 0.8972, 0.1338, 1.006, 0.5, 0.8972, 0.5, 0.8972, 0.1338, 1.006, 0.1338, 0.8972, 0.5, 1.006, 0.5, 1.006, 0.1338, 0.8972, 0.1338, 0.7736, 0.5, 0.8972, 0.5, 0.8972, 0.1338, 0.7736, 0.1338, 0.6395, 0.5, 0.7736, 0.5, 0.7736, 0.1338, 0.6395, 0.1338, 0.5, 0.5, 0.6395, 0.5, 0.6395, 0.1338, 0.5, 0.1338, 0.09436, 0.5621, 0.08641, 0.5, 0.09436, 0.4379, 0.1179, 0.3783, 0.1561, 0.3232, 0.2075, 0.275, 0.2702, 0.2355, 0.3417, 0.2061, 0.4193, 0.188, 0.5, 0.1819, 0.5807, 0.188, 0.6583, 0.2061, 0.7298, 0.2355, 0.7925, 0.275, 0.8439, 0.3232, 0.8821, 0.3783, 0.9056, 0.4379, 0.9136, 0.5, 0.9056, 0.5621, 0.8821, 0.6217, 0.8439, 0.6768, 0.7925, 0.725, 0.7298, 0.7645, 0.6583, 0.7939, 0.5807, 0.812, 0.5, 0.8181, 0.4193, 0.812, 0.3417, 0.7939, 0.2702, 0.7645, 0.2075, 0.725, 0.1561, 0.6768, 0.1179, 0.6217, 0.08641, 0.5, 0.09436, 0.5621, 0.1179, 0.6217, 0.1561, 0.6768, 0.2075, 0.725, 0.2702, 0.7645, 0.3417, 0.7939, 0.4193, 0.812, 0.5, 0.8181, 0.5807, 0.812, 0.6583, 0.7939, 0.7298, 0.7645, 0.7925, 0.725, 0.8439, 0.6768, 0.8821, 0.6217, 0.9056, 0.5621, 0.9136, 0.5, 0.9056, 0.4379, 0.8821, 0.3783, 0.8439, 0.3232, 0.7925, 0.275, 0.7298, 0.2355, 0.6583, 0.2061, 0.5807, 0.188, 0.5, 0.1819, 0.4193, 0.188, 0.3417, 0.2061, 0.2702, 0.2355, 0.2075, 0.275, 0.1561, 0.3232, 0.1179, 0.3783, 0.09436, 0.4379])
me_cylinder.materials.append(mat_material_001)
me_cylinder.use_remesh_preserve_volume = False
me_cylinder.use_remesh_preserve_attributes = False
me_cylinder.use_mirror_vertex_groups = False
me_cylinder.update()
me_stair = bpy.data.meshes.new('stair')
me_stair.from_pydata([(1.0, 1.0, 1.333), (-1.0, 1.0, 1.333), (-1.0, 1.0, 2.0), (1.0, 1.0, 2.0), (1.0, -0.6667, -2.0), (1.0, -1.0, -2.0), (-1.0, -1.0, -2.0), (-1.0, -0.6667, -2.0), (-1.0, 0.0, -0.6667), (1.0, 0.0, -0.6667), (1.0, -0.3333, -0.6667), (-1.0, -0.3333, -0.6667), (-1.0, 0.6667, 0.6667), (1.0, 0.6667, 0.6667), (1.0, 0.3333, 0.6667), (-1.0, 0.3333, 0.6667), (1.0, 0.6667, 1.333), (-1.0, 0.6667, 1.333), (1.0, 0.0, -4.768e-07), (-1.0, 0.0, -4.768e-07), (-1.0, -0.6667, -1.333), (1.0, -0.6667, -1.333), (-1.0, -0.3333, -1.333), (1.0, -0.3333, -1.333), (-1.0, 0.3333, -4.768e-07), (1.0, 0.3333, -4.768e-07), (-1.0, -1.0, 2.0), (1.0, -1.0, 2.0)], [], [(0, 1, 2, 3), (4, 5, 6, 7), (8, 9, 10, 11), (12, 13, 14, 15), (1, 0, 16, 17), (18, 9, 8, 19), (7, 20, 21, 4), (22, 23, 21, 20), (11, 10, 23, 22), (24, 15, 14, 25), (16, 13, 12, 17), (18, 19, 24, 25), (26, 27, 3, 2), (6, 5, 27, 26), (6, 26, 2, 1, 17, 12, 15, 24, 19, 8, 11, 22, 20, 7), (10, 9, 18, 25, 14, 13, 16, 0, 3, 27, 5, 4, 21, 23)])
me_stair.polygons.foreach_set('material_index', [1, 1, 1, 1, 1, 1, 1, 1, 1, 1, 1, 1, 0, 0, 0, 0])
_uv = me_stair.uv_layers.new(name='UVMap')
_uv.uv.foreach_set('vector', [0.3303, 0.8885, 0.6635, 0.8885, 0.6635, 0.9996, 0.3303, 0.9996, 0.3303, 0.05522, 0.3303, -0.000326, 0.6635, -0.000326, 0.6635, 0.05522, 0.6635, 0.3885, 0.3303, 0.3885, 0.3303, 0.333, 0.6635, 0.333, 0.6635, 0.7218, 0.3303, 0.7218, 0.3303, 0.6663, 0.6635, 0.6663, 0.6635, 0.8885, 0.3303, 0.8885, 0.3303, 0.8329, 0.6635, 0.8329, 0.3303, 0.4996, 0.3303, 0.3885, 0.6635, 0.3885, 0.6635, 0.4996, 0.6635, 0.05522, 0.6635, 0.1663, 0.3303, 0.1663, 0.3303, 0.05522, 0.6635, 0.2219, 0.3303, 0.2219, 0.3303, 0.1663, 0.6635, 0.1663, 0.6635, 0.333, 0.3303, 0.333, 0.3303, 0.2219, 0.6635, 0.2219, 0.6635, 0.5552, 0.6635, 0.6663, 0.3303, 0.6663, 0.3303, 0.5552, 0.3303, 0.8329, 0.3303, 0.7218, 0.6635, 0.7218, 0.6635, 0.8329, 0.3303, 0.4996, 0.6635, 0.4996, 0.6635, 0.5552, 0.3303, 0.5552, 0.0001, 0.0001, 0.9999, 0.0001, 0.9999, 0.9999, 0.0001, 0.9999, 0.000891, -1.001, 1.001, -1.001, 1.001, 0.999, 0.000891, 0.999, 2.001, -0.001073, -0.00132, -0.001073, -0.00132, 0.9999, 0.3323, 0.9999, 0.3323, 0.8331, 0.666, 0.8331, 0.666, 0.6662, 0.9996, 0.6662, 0.9996, 0.4994, 1.333, 0.4994, 1.333, 0.3326, 1.667, 0.3326, 1.667, 0.1658, 2.001, 0.1658, 1.333, 0.3326, 1.333, 0.4994, 0.9996, 0.4994, 0.9996, 0.6662, 0.666, 0.6662, 0.666, 0.8331, 0.3323, 0.8331, 0.3323, 0.9999, -0.00132, 0.9999, -0.00132, -0.001073, 2.001, -0.001073, 2.001, 0.1658, 1.667, 0.1658, 1.667, 0.3326])
me_stair.materials.append(mat_sida_wall_1_jpg)
me_stair.materials.append(mat_sida)
me_stair.materials.append(mat_step)
me_stair.use_remesh_preserve_volume = False
me_stair.use_remesh_preserve_attributes = False
me_stair.use_mirror_vertex_groups = False
me_stair.update()
me_cube_004 = bpy.data.meshes.new('Cube.004')
me_cube_004.from_pydata([(4.0, -1.0, -2.0), (4.0, 1.0, -2.0), (4.0, 1.0, 2.0), (4.0, -1.0, 2.0), (-4.0, 1.0, 2.0), (-4.0, -1.0, 2.0), (-4.0, 1.0, -2.0), (-4.0, -1.0, -2.0)], [], [(0, 1, 2, 3), (3, 2, 4, 5), (5, 4, 6, 7), (1, 0, 7, 6), (0, 3, 5, 7), (1, 6, 4, 2)])
me_cube_004.polygons.foreach_set('material_index', [0, 0, 0, 0, 1, 1])
_uv = me_cube_004.uv_layers.new(name='UVMap')
_uv.uv.foreach_set('vector', [0.8333, -0.08333, 0.8333, 0.08333, 0.5, 0.08333, 0.5, -0.08333, 0.5, -0.08333, 0.5, 0.08333, -0.1667, 0.08333, -0.1667, -0.08333, 1.833, -0.08333, 1.833, 0.08333, 1.5, 0.08333, 1.5, -0.08333, 0.8333, 0.08333, 0.8333, -0.08333, 1.5, -0.08333, 1.5, 0.08333, 1.183, 1.366, 0.4834, 1.366, 0.4834, -0.03304, 1.183, -0.03304, 1.183, -0.03304, 1.183, 1.366, 0.4834, 1.366, 0.4834, -0.03304])
me_cube_004.materials.append(mat_walls)
me_cube_004.materials.append(mat_floor)
me_cube_004.use_remesh_preserve_volume = False
me_cube_004.use_remesh_preserve_attributes = False
me_cube_004.use_mirror_vertex_groups = False
me_cube_004.update()
me_cube = bpy.data.meshes.new('Cube')
me_cube.from_pydata([(1.0, -1.0, -1.0), (1.0, 1.0, -1.0), (1.0, 1.0, 1.0), (1.0, -1.0, 1.0), (-1.0, 1.0, 1.0), (-1.0, -1.0, 1.0), (-1.0, 1.0, -1.0), (-1.0, -1.0, -1.0)], [], [(0, 1, 2, 3), (3, 2, 4, 5), (5, 4, 6, 7), (1, 0, 7, 6), (0, 3, 5, 7), (1, 6, 4, 2)])
me_cube.polygons.foreach_set('material_index', [0, 0, 0, 0, 1, 1])
_uv = me_cube.uv_layers.new(name='UVMap')
_uv.uv.foreach_set('vector', [2.985, 0.9951, 2.985, 0.000199, 3.98, 0.000199, 3.98, 0.9951, 0.000199, 0.9951, 0.000199, 0.0002, 0.9951, 0.000199, 0.9951, 0.9951, 0.9951, 0.9951, 0.9951, 0.000199, 1.99, 0.000199, 1.99, 0.9951, 2.985, 0.000199, 2.985, 0.9951, 1.99, 0.9951, 1.99, 0.000199, 0.9946, 1.989, 0.000199, 1.989, 0.000199, 0.995, 0.9946, 0.995, 0.9946, 0.9946, 0.000199, 0.9946, 0.000199, 0.0002, 0.9946, 0.000199])
me_cube.materials.append(mat_walls)
me_cube.materials.append(mat_floor)
me_cube.use_remesh_preserve_volume = False
me_cube.use_remesh_preserve_attributes = False
me_cube.use_mirror_vertex_groups = False
me_cube.update()
me_mask = bpy.data.meshes.new('mask')
me_mask.from_pydata([(-0.0492, 0.1463, -0.01045), (-0.04826, 0.06431, -0.2055), (-0.2018, 0.05915, -0.2361), (-0.1758, 0.07216, -0.01045), (-0.04546, 0.04686, -0.3931), (-0.04543, 0.0206, -0.5661), (-0.1623, 0.01731, -0.5662), (-0.146, 0.04321, -0.2977), (-0.05152, -0.01475, -0.7225), (-0.03347, -0.05781, -0.855), (-0.2293, -0.06001, -0.8579), (-0.2069, -0.01754, -0.7241), (-0.01059, -0.1603, 1.019), (-0.01988, -0.1069, 0.9478), (-0.071, -0.1085, 0.9474), (-0.03784, -0.161, 1.019), (0.01066, -0.1069, -0.9517), (0.0581, -0.1603, -1.009), (-0.03453, -0.161, -1.011), (-0.1616, -0.1085, -0.955), (-0.02472, -0.05874, 0.8171), (-0.0354, -0.01598, 0.6795), (-0.1374, -0.01911, 0.6728), (-0.09484, -0.06096, 0.8164), (-0.04085, 0.02353, 0.4837), (-0.04922, 0.06001, 0.3574), (-0.1713, 0.04494, 0.3556), (-0.1494, 0.01985, 0.4759), (-0.04826, 0.2022, 0.1846), (-0.1724, 0.07516, 0.1846), (-0.3191, -0.06452, -0.8587), (-0.265, -0.1116, -0.9567), (-0.3685, -0.1147, -0.9585), (-0.4089, -0.06904, -0.8595), (-0.1054, -0.1116, 0.9468), (-0.146, -0.06547, 0.8151), (-0.1971, -0.06999, 0.8138), (-0.1397, -0.1147, 0.9461), (-0.2487, 0.03711, 0.3556), (-0.2553, 0.05118, 0.1846), (-0.3381, 0.04321, 0.1846), (-0.3261, 0.02928, 0.3556), (-0.2603, 0.05641, -0.01045), (-0.2613, 0.05118, -0.2072), (-0.3392, 0.04321, -0.1892), (-0.3448, 0.04828, -0.01045), (-0.2448, 0.0357, -0.349), (-0.243, 0.01055, -0.5662), (-0.3237, 0.00379, -0.5663), (-0.3185, 0.02818, -0.3631), (-0.2862, -0.02329, -0.7247), (-0.3655, -0.02904, -0.7252), (-0.05603, -0.1626, 1.019), (-0.07421, -0.1642, 1.019), (-0.1006, -0.1626, -1.013), (-0.1668, -0.1642, -1.014), (-0.2352, -0.02553, 0.6575), (-0.3161, -0.03196, 0.6507), (-0.2345, 0.0123, 0.4716), (-0.3112, 0.004741, 0.4664), (0.3136, 0.04321, -0.2186), (0.3889, 0.03866, -0.2028), (0.3889, -0.14, -0.2028), (0.3136, -0.1355, -0.2186), (-0.4593, -0.07638, -0.8586), (-0.427, -0.1197, -0.9587), (-0.4856, -0.1248, -0.9588), (-0.5096, -0.08371, -0.8576), (-0.1703, -0.1197, 0.9449), (-0.2423, -0.07739, 0.8111), (-0.2875, -0.0848, 0.8083), (-0.201, -0.1248, 0.9436), (-0.3286, -0.00946, 0.5001), (-0.3263, -0.006935, 0.4884), (-0.4129, -0.01861, 0.5237), (-0.412, -0.02093, 0.5346), (-0.3824, 0.01654, 0.3678), (-0.4145, 0.03026, 0.1846), (-0.4909, 0.01731, 0.1846), (-0.4386, 0.00379, 0.38), (-0.4226, 0.03508, -0.01045), (-0.4145, 0.03026, -0.1995), (-0.4849, 0.01731, -0.2274), (-0.5005, 0.02187, -0.01045), (-0.3916, 0.01599, -0.362), (-0.4044, -0.007187, -0.5661), (-0.485, -0.01816, -0.566), (-0.4555, 0.00379, -0.3539), (-0.4252, -0.03837, -0.7238), (-0.4849, -0.04771, -0.7224), (-0.09098, -0.1668, 1.019), (-0.1077, -0.1694, 1.019), (-0.2252, -0.1668, -1.015), (-0.2836, -0.1694, -1.017), (-0.351, -0.04091, 0.6389), (-0.4001, -0.04985, 0.6705), (0.1684, 0.04321, -0.3473), (0.1855, 0.05915, -0.3135), (0.1855, -0.1195, -0.3135), (0.1684, -0.1355, -0.3473), (-0.5439, -0.1384, -0.958), (-0.5733, -0.1035, -0.8639), (-0.3419, -0.1035, 0.8156), (-0.2497, -0.1384, 0.9388), (-0.5264, -0.04771, 0.5462), (-0.5204, -0.04958, 0.5573), (-0.6248, -0.01754, 0.1846), (-0.5885, -0.02904, 0.3722), (-0.5593, -0.01754, -0.2928), (-0.637, -0.01366, -0.01045), (-0.6278, -0.04771, -0.566), (-0.5285, -0.02904, -0.3244), (-0.5932, -0.07284, -0.7183), (-0.1374, -0.1763, 1.019), (-0.3734, -0.1763, -1.018), (-0.446, -0.07284, 0.6955), (0.479, 0.00379, -0.3517), (0.3858, 0.0239, -0.3708), (0.3858, -0.1548, -0.3708), (0.479, -0.1749, -0.3517), (-0.583, -0.155, -0.9651), (-0.6221, -0.1275, -0.8891), (-0.3749, -0.1275, 0.8206), (-0.2848, -0.155, 0.9337), (-0.6095, -0.08371, 0.5451), (-0.6016, -0.08518, 0.5564), (-0.73, -0.06001, 0.1846), (-0.6849, -0.06904, 0.3722), (-0.7347, -0.06001, -0.2055), (-0.7467, -0.05696, -0.01045), (-0.7337, -0.08371, -0.566), (-0.6921, -0.06904, -0.3931), (-0.7024, -0.1035, -0.7311), (-0.1617, -0.1847, 1.019), (-0.4345, -0.1847, -1.019), (-0.5032, -0.1035, 0.6967), (-0.6065, -0.1739, -0.9741), (-0.6712, -0.155, -0.9205), (-0.3963, -0.155, 0.821), (-0.3093, -0.1739, 0.929), (-0.6353, -0.1248, 0.5451), (-0.6269, -0.1258, 0.5564), (-0.7672, -0.1085, 0.1846), (-0.718, -0.1147, 0.3722), (-0.7931, -0.1085, -0.2055), (-0.7947, -0.1064, -0.01045), (-0.8035, -0.1248, -0.566), (-0.769, -0.1147, -0.3931), (-0.7783, -0.1384, -0.7333), (-0.1794, -0.1944, 1.019), (-0.4718, -0.1944, -1.019), (-0.523, -0.1384, 0.6967), (-0.6191, -0.1944, -0.9803), (-0.7076, -0.1847, -0.9418), (-0.4109, -0.1847, 0.821), (-0.3241, -0.1944, 0.9264), (-0.6383, -0.1694, 0.5451), (-0.6301, -0.1699, 0.5564), (-0.7673, -0.161, 0.1846), (-0.721, -0.1642, 0.3722), (-0.8123, -0.161, -0.2055), (-0.8016, -0.16, -0.01045), (-0.8434, -0.1694, -0.566), (-0.8158, -0.1642, -0.3931), (-0.8185, -0.1763, -0.7285), (-0.19, -0.2048, 1.019), (-0.4912, -0.2048, -1.019), (-0.5282, -0.1763, 0.6967), (-0.6231, -0.2157, -0.9826), (-0.721, -0.2157, -0.9482), (-0.4196, -0.2157, 0.821), (-0.3312, -0.2157, 0.925), (-0.6368, -0.2157, 0.5451), (-0.6287, -0.2157, 0.5564), (-0.7628, -0.2157, 0.1846), (-0.7188, -0.2157, 0.3722), (-0.8163, -0.2157, -0.2055), (-0.7996, -0.2157, -0.01045), (-0.8567, -0.2157, -0.566), (-0.8304, -0.2157, -0.3931), (-0.8311, -0.2157, -0.7265), (-0.1936, -0.2157, 1.019), (-0.4972, -0.2157, -1.019), (-0.5284, -0.2157, 0.6967), (0.09411, -0.16, -1.009), (0.1019, -0.16, -1.009), (0.2051, -0.161, -1.008), (0.2466, -0.1626, -1.009), (0.288, -0.1642, -1.01), (0.2997, -0.1651, -1.011), (0.3549, -0.1694, -1.013), (0.4097, -0.1763, -1.014), (0.4506, -0.1847, -1.015), (0.4778, -0.1944, -1.016), (0.4929, -0.2048, -1.016), (0.4973, -0.2157, -1.016), (0.06023, -0.1602, -1.009), (-0.03889, -0.1611, 1.019), (-0.05454, -0.1625, 1.019), (0.1936, -0.2157, 1.019), (0.19, -0.2048, 1.019), (0.1794, -0.1944, 1.019), (0.1617, -0.1847, 1.019), (0.1374, -0.1763, 1.019), (0.1077, -0.1694, 1.019), (0.0801, -0.1651, 1.019), (0.07421, -0.1642, 1.019), (0.05865, -0.1628, 1.019), (0.05603, -0.1626, 1.019), (0.03909, -0.1611, 1.019), (0.03784, -0.161, 1.019), (0.002647, -0.16, 1.019), (0.0, -0.16, 1.019), (-0.009966, -0.1602, 1.019), (-0.5465, -0.2157, 0.6714), (0.5466, -0.2157, 0.6714), (0.5285, -0.2157, 0.6967), (0.4191, -0.2157, 0.821), (0.3308, -0.2157, 0.9251), (0.7531, -0.2157, -0.9236), (0.6303, -0.2157, -0.9728), (0.6263, -0.1944, -0.9714), (0.7376, -0.1847, -0.9188), (0.4119, -0.1847, 0.821), (0.3232, -0.1944, 0.9267), (0.6287, -0.2157, 0.5564), (0.6367, -0.2157, 0.5451), (0.6383, -0.1694, 0.5451), (0.6301, -0.1699, 0.5564), (0.7187, -0.2157, 0.3722), (0.7627, -0.2157, 0.1846), (0.7672, -0.161, 0.1846), (0.7209, -0.1642, 0.3722), (0.7995, -0.2157, -0.01045), (0.8162, -0.2157, -0.2055), (0.8122, -0.161, -0.2055), (0.8015, -0.16, -0.01045), (0.8303, -0.2157, -0.3931), (0.8567, -0.2157, -0.566), (0.8434, -0.1694, -0.566), (0.8158, -0.1642, -0.3931), (0.8338, -0.2157, -0.7244), (0.8218, -0.1763, -0.7259), (0.5283, -0.1763, 0.6967), (0.6121, -0.1739, -0.9672), (0.6942, -0.155, -0.9027), (0.3986, -0.155, 0.821), (0.3085, -0.1739, 0.9292), (0.6352, -0.1248, 0.5451), (0.6269, -0.1258, 0.5564), (0.7672, -0.1085, 0.1846), (0.7179, -0.1147, 0.3722), (0.7931, -0.1085, -0.2055), (0.7946, -0.1064, -0.01045), (0.8035, -0.1248, -0.566), (0.769, -0.1147, -0.3931), (0.7832, -0.1384, -0.7298), (0.5231, -0.1384, 0.6967), (0.5861, -0.155, -0.9609), (0.635, -0.1275, -0.8794), (0.3788, -0.1275, 0.8207), (0.2848, -0.155, 0.9337), (0.6095, -0.08371, 0.5451), (0.6016, -0.08518, 0.5564), (0.73, -0.06001, 0.1846), (0.6849, -0.06904, 0.3722), (0.7347, -0.06001, -0.2055), (0.7467, -0.05696, -0.01045), (0.7337, -0.08371, -0.566), (0.6921, -0.06904, -0.3931), (0.7069, -0.1035, -0.7284), (0.5029, -0.1035, 0.6967), (0.5452, -0.1384, -0.9556), (0.578, -0.1035, -0.8609), (0.3491, -0.1037, 0.8161), (0.2497, -0.1384, 0.9388), (0.5297, -0.04771, 0.545), (0.5244, -0.04959, 0.5562), (0.6248, -0.01754, 0.1846), (0.5885, -0.02904, 0.3722), (0.5337, -0.01754, -0.2546), (0.637, -0.01366, -0.01045), (0.6278, -0.04771, -0.566), (0.5934, -0.02904, -0.3146), (0.5935, -0.07284, -0.7183), (0.4584, -0.07302, 0.6951), (0.4882, -0.1248, -0.9563), (0.5121, -0.08371, -0.8561), (0.2998, -0.08496, 0.81), (0.201, -0.1248, 0.9436), (0.4457, -0.01878, 0.5129), (0.4451, -0.02113, 0.5248), (0.4909, 0.01731, 0.1846), (0.4642, 0.003797, 0.369), (0.4413, 0.01731, -0.2099), (0.5005, 0.02187, -0.01045), (0.485, -0.01816, -0.566), (0.4866, -0.04771, -0.722), (0.4367, -0.05031, 0.6739), (0.3152, 0.02818, -0.3735), (0.2437, 0.0357, -0.3604), (0.2437, -0.143, -0.3604), (0.3152, -0.1505, -0.3735), (0.4306, -0.07161, -0.8576), (0.4107, -0.1165, -0.9554), (0.3942, -0.1147, -0.9552), (0.4132, -0.06904, -0.858), (0.1505, -0.1165, 0.9457), (0.2208, -0.07245, 0.8138), (0.2039, -0.06979, 0.8147), (0.1397, -0.1147, 0.9461), (0.3587, 0.02492, 0.3532), (0.3649, 0.03866, 0.1846), (0.3381, 0.04321, 0.1846), (0.3363, 0.02942, 0.3498), (0.3721, 0.04365, -0.01045), (0.3448, 0.04828, -0.01045), (0.3526, -6.2e-05, -0.5662), (0.3244, 0.00379, -0.5663), (0.3895, -0.03232, -0.7242), (0.3688, -0.02904, -0.7247), (0.3936, -0.03518, 0.6511), (0.3845, -0.03196, 0.6463), (0.3589, 0.000613, 0.4668), (0.3513, 0.004741, 0.4507), (0.3386, -0.06452, -0.8567), (0.3292, -0.1116, -0.9533), (0.2643, -0.1085, -0.9513), (0.264, -0.06001, -0.8554), (0.07335, -0.1087, 0.9474), (0.106, -0.06117, 0.8161), (0.1026, -0.06086, 0.8162), (0.071, -0.1085, 0.9474), (0.1751, 0.0445, 0.3582), (0.1781, 0.07352, 0.1846), (0.1724, 0.07516, 0.1846), (0.1694, 0.04504, 0.3585), (0.1815, 0.07108, -0.01045), (0.1891, 0.05861, -0.31), (0.1758, 0.07216, -0.01045), (0.2437, 0.01055, -0.5663), (0.163, 0.01731, -0.5662), (0.2899, -0.02329, -0.7242), (0.211, -0.01754, -0.7237), (0.1907, -0.01955, 0.6722), (0.1839, -0.01911, 0.6731), (0.2002, 0.01934, 0.481), (0.1945, 0.01985, 0.4821), (0.05817, -0.05717, -0.854), (0.09069, -0.1065, -0.9505), (0.07764, -0.1064, -0.9504), (0.04269, -0.05696, -0.8539), (0.004966, -0.1065, 0.9479), (0.009532, -0.05808, 0.8173), (0.002536, -0.05787, 0.8173), (0.0, -0.1064, 0.9479), (0.06248, 0.06385, 0.3581), (0.03912, 0.2041, 0.1846), (0.0, 0.2157, 0.1846), (-0.001742, 0.06526, 0.3581), (0.04467, 0.1483, -0.01045), (0.04223, 0.06634, -0.2131), (0.0, 0.06688, -0.2055), (0.0, 0.154, -0.01045), (0.01178, 0.04792, -0.3899), (0.0114, 0.02156, -0.566), (0.0, 0.02187, -0.566), (0.0, 0.04828, -0.3931), (0.02301, -0.01393, -0.722), (0.00888, -0.01366, -0.7219), (0.01853, -0.01507, 0.6811), (0.0061, -0.01477, 0.6817), (0.1012, 0.0246, 0.4861), (0.09423, 0.02496, 0.4863), (0.4703, -0.06879, 0.6701), (0.4382, -0.04505, 0.647), (0.5207, -0.1002, 0.6714), (0.5418, -0.1361, 0.6714), (0.5467, -0.1751, 0.6714), (-0.5466, -0.1751, 0.6714), (-0.5417, -0.1361, 0.6714), (-0.5209, -0.1002, 0.6714), (-0.4594, -0.06864, 0.6706), (-0.4022, -0.04464, 0.646), (-0.353, -0.03524, 0.6192), (0.4413, -0.1614, -0.2099), (-0.2485, 0.05315, 0.1846), (-0.2533, 0.0577, -0.01045), (-0.2275, 0.01292, 0.4719), (-0.2423, 0.03775, 0.3556), (-0.1418, -0.0651, 0.8152), (-0.2272, -0.025, 0.6588), (-0.1025, -0.1113, 0.9468), (-0.2564, 0.05183, -0.2096), (-0.0464, 0.06032, 0.3575), (-0.0454, 0.2036, 0.1846), (-0.0187, -0.1069, 0.9478), (-0.02311, -0.05869, 0.8171), (-0.02895, -0.05776, -0.855), (0.01463, -0.1069, -0.9516), (-0.04273, 0.02067, -0.5661), (-0.04794, -0.01468, -0.7225), (-0.0454, 0.06446, -0.2055), (-0.04276, 0.04694, -0.3931), (-0.04629, 0.1471, -0.01045), (-0.03284, 0.02361, 0.4838), (-0.03294, -0.01591, 0.6796), (0.2497, 0.05003, -0.2555), (0.2497, -0.1287, -0.2555), (0.2672, 0.05003, 0.1846), (0.2724, 0.05524, -0.01045), (0.2603, 0.05641, -0.01045), (0.2553, 0.05118, 0.1846), (0.2886, 0.01121, 0.463), (0.2649, 0.0361, 0.3535), (0.2529, 0.03723, 0.3541), (0.2781, 0.0123, 0.465), (0.1606, -0.06597, 0.8153), (0.2986, -0.02646, 0.6578), (0.2842, -0.02553, 0.6597), (0.1532, -0.06533, 0.8154), (0.1103, -0.112, 0.9467), (0.1054, -0.1116, 0.9468), (0.2389, 0.05118, -0.2617), (0.5934, -0.2077, -0.3146), (0.3672, -0.002048, 0.4923), (0.3916, -0.0292, 0.6227), (0.2389, -0.1275, -0.2617), (0.1891, -0.1201, -0.31), (0.5337, -0.1962, -0.2546), (-0.4555, -0.1783, -0.3539), (-0.3916, -0.1661, -0.362), (-0.3392, -0.1389, -0.1892), (-0.4145, -0.1518, -0.1995), (-0.3185, -0.1539, -0.3631), (-0.2448, -0.1464, -0.349), (-0.2052, 0.0587, -0.2344), (-0.2018, -0.1229, -0.2361), (-0.2052, -0.1234, -0.2344), (-0.5285, -0.2111, -0.3244), (-0.4849, -0.1648, -0.2274), (-0.5593, -0.1996, -0.2928), (-0.146, -0.1389, -0.2977), (-0.2613, -0.1309, -0.2072), (-0.2564, -0.1302, -0.2096), (-0.07297, -0.1086, 0.9474), (-0.09777, -0.06121, 0.8164), (-0.1758, 0.04449, 0.3556), (-0.1771, 0.07379, 0.1846), (-0.1806, 0.07126, -0.01045), (-0.143, -0.01947, 0.672), (-0.1542, 0.01942, 0.4756), (-0.2351, -0.01922, 0.6265), (-0.2346, 0.009485, 0.4854), (-0.3106, 0.002013, 0.4794), (-0.3038, -0.02583, 0.613), (-0.03254, -0.009386, 0.6543), (-0.04011, 0.02059, 0.4989), (-0.148, 0.01696, 0.4907), (-0.1344, -0.0126, 0.6418), (-0.1402, -0.01298, 0.641), (-0.153, 0.01653, 0.4904), (-0.2275, 0.0101, 0.4858), (-0.2269, -0.01867, 0.6278), (0.09545, -0.008136, 0.6491), (0.09434, 0.022, 0.5009), (-0.03214, 0.02068, 0.499), (-0.02495, -0.009312, 0.654), (0.199, -0.0126, 0.6413), (0.1949, 0.01696, 0.4963), (0.1014, 0.02165, 0.5006), (0.1027, -0.008448, 0.6485), (0.2737, -0.01922, 0.6253), (0.2777, 0.009485, 0.4793), (0.2006, 0.01645, 0.4952), (0.2041, -0.01306, 0.6402), (0.3474, -0.02583, 0.5981), (0.3484, 0.002013, 0.4716), (0.2879, 0.008409, 0.4782), (0.2843, -0.02017, 0.6214)], [], [(0, 1, 2, 3), (4, 5, 6, 7), (8, 9, 10, 11), (12, 13, 14, 15), (16, 17, 18, 19), (20, 21, 22, 23), (24, 25, 26, 27), (28, 0, 3, 29), (1, 4, 7, 2), (5, 8, 11, 6), (9, 16, 19, 10), (13, 20, 23, 14), (25, 28, 29, 26), (30, 31, 32, 33), (34, 35, 36, 37), (38, 39, 40, 41), (42, 43, 44, 45), (46, 47, 48, 49), (50, 30, 33, 51), (52, 34, 37, 53), (31, 54, 55, 32), (35, 56, 57, 36), (58, 38, 41, 59), (39, 42, 45, 40), (60, 61, 62, 63), (47, 50, 51, 48), (64, 65, 66, 67), (68, 69, 70, 71), (72, 73, 74, 75), (76, 77, 78, 79), (80, 81, 82, 83), (84, 85, 86, 87), (88, 64, 67, 89), (90, 68, 71, 91), (65, 92, 93, 66), (69, 94, 95, 70), (73, 76, 79, 74), (77, 80, 83, 78), (96, 97, 98, 99), (85, 88, 89, 86), (67, 66, 100, 101), (71, 70, 102, 103), (75, 74, 104, 105), (79, 78, 106, 107), (83, 82, 108, 109), (87, 86, 110, 111), (89, 67, 101, 112), (91, 71, 103, 113), (66, 93, 114, 100), (70, 95, 115, 102), (74, 79, 107, 104), (78, 83, 109, 106), (116, 117, 118, 119), (86, 89, 112, 110), (101, 100, 120, 121), (103, 102, 122, 123), (105, 104, 124, 125), (107, 106, 126, 127), (109, 108, 128, 129), (111, 110, 130, 131), (112, 101, 121, 132), (113, 103, 123, 133), (100, 114, 134, 120), (102, 115, 135, 122), (104, 107, 127, 124), (106, 109, 129, 126), (108, 111, 131, 128), (110, 112, 132, 130), (121, 120, 136, 137), (123, 122, 138, 139), (125, 124, 140, 141), (127, 126, 142, 143), (129, 128, 144, 145), (131, 130, 146, 147), (132, 121, 137, 148), (133, 123, 139, 149), (120, 134, 150, 136), (122, 135, 151, 138), (124, 127, 143, 140), (126, 129, 145, 142), (128, 131, 147, 144), (130, 132, 148, 146), (137, 136, 152, 153), (139, 138, 154, 155), (141, 140, 156, 157), (143, 142, 158, 159), (145, 144, 160, 161), (147, 146, 162, 163), (148, 137, 153, 164), (149, 139, 155, 165), (136, 150, 166, 152), (138, 151, 167, 154), (140, 143, 159, 156), (142, 145, 161, 158), (144, 147, 163, 160), (146, 148, 164, 162), (153, 152, 168, 169), (155, 154, 170, 171), (157, 156, 172, 173), (159, 158, 174, 175), (161, 160, 176, 177), (163, 162, 178, 179), (164, 153, 169, 180), (165, 155, 171, 181), (152, 166, 182, 168), (154, 167, 183, 170), (156, 159, 175, 172), (158, 161, 177, 174), (160, 163, 179, 176), (162, 164, 180, 178), (219, 220, 221, 222), (218, 217, 223, 224), (225, 226, 227, 228), (229, 230, 231, 232), (233, 234, 235, 236), (237, 238, 239, 240), (241, 219, 222, 242), (199, 218, 224, 200), (220, 195, 194, 221), (217, 216, 243, 223), (226, 229, 232, 227), (230, 233, 236, 231), (234, 237, 240, 235), (238, 241, 242, 239), (222, 221, 244, 245), (224, 223, 246, 247), (228, 227, 248, 249), (232, 231, 250, 251), (236, 235, 252, 253), (240, 239, 254, 255), (242, 222, 245, 256), (200, 224, 247, 201), (221, 194, 193, 244), (223, 243, 257, 246), (227, 232, 251, 248), (231, 236, 253, 250), (235, 240, 255, 252), (239, 242, 256, 254), (245, 244, 258, 259), (247, 246, 260, 261), (249, 248, 262, 263), (251, 250, 264, 265), (253, 252, 266, 267), (255, 254, 268, 269), (256, 245, 259, 270), (201, 247, 261, 202), (244, 193, 192, 258), (246, 257, 271, 260), (248, 251, 265, 262), (250, 253, 267, 264), (252, 255, 269, 266), (254, 256, 270, 268), (259, 258, 272, 273), (261, 260, 274, 275), (263, 262, 276, 277), (265, 264, 278, 279), (267, 266, 280, 281), (269, 268, 282, 283), (270, 259, 273, 284), (202, 261, 275, 203), (258, 192, 191, 272), (260, 271, 285, 274), (262, 265, 279, 276), (264, 267, 281, 278), (266, 269, 283, 280), (268, 270, 284, 282), (273, 272, 286, 287), (275, 274, 288, 289), (277, 276, 290, 291), (279, 278, 292, 293), (281, 280, 294, 295), (283, 282, 296, 116), (284, 273, 287, 297), (203, 275, 289, 204), (272, 191, 190, 286), (274, 285, 298, 288), (276, 279, 293, 290), (278, 281, 295, 292), (299, 300, 301, 302), (282, 284, 297, 296), (303, 304, 305, 306), (307, 308, 309, 310), (311, 312, 313, 314), (315, 61, 60, 316), (117, 317, 318, 299), (319, 303, 306, 320), (205, 307, 310, 206), (304, 189, 188, 305), (308, 321, 322, 309), (323, 311, 314, 324), (312, 315, 316, 313), (300, 96, 99, 301), (317, 319, 320, 318), (325, 326, 327, 328), (329, 330, 331, 332), (333, 334, 335, 336), (337, 338, 97, 339), (300, 340, 341, 96), (342, 325, 328, 343), (209, 329, 332, 210), (326, 187, 186, 327), (330, 344, 345, 331), (346, 333, 336, 347), (334, 337, 339, 335), (117, 299, 302, 118), (340, 342, 343, 341), (348, 349, 350, 351), (352, 353, 354, 355), (356, 357, 358, 359), (360, 361, 362, 363), (364, 365, 366, 367), (368, 348, 351, 369), (211, 352, 355, 212), (349, 185, 184, 350), (353, 370, 371, 354), (372, 356, 359, 373), (357, 360, 363, 358), (361, 364, 367, 362), (365, 368, 369, 366), (285, 374, 375, 298), (271, 376, 374, 285), (257, 377, 376, 271), (243, 378, 377, 257), (216, 215, 378, 243), (173, 225, 215, 214), (167, 379, 214, 183), (151, 380, 379, 167), (135, 381, 380, 151), (115, 382, 381, 135), (95, 383, 382, 115), (94, 384, 383, 95), (6, 11, 50, 47), (61, 294, 385, 62), (386, 387, 42, 39), (388, 389, 38, 58), (390, 391, 56, 35), (19, 18, 54, 31), (198, 392, 34, 52), (11, 10, 30, 50), (7, 6, 47, 46), (387, 393, 43, 42), (389, 386, 39, 38), (392, 390, 35, 34), (10, 19, 31, 30), (394, 395, 28, 25), (396, 397, 20, 13), (398, 399, 16, 9), (400, 401, 8, 5), (402, 403, 4, 1), (0, 28, 395, 404), (405, 394, 25, 24), (397, 406, 21, 20), (399, 196, 17, 16), (213, 396, 13, 12), (401, 398, 9, 8), (403, 400, 5, 4), (1, 0, 404, 402), (318, 320, 342, 340), (407, 60, 63, 408), (409, 410, 411, 412), (413, 414, 415, 416), (417, 418, 419, 420), (305, 188, 187, 326), (207, 421, 422, 208), (320, 306, 325, 342), (299, 318, 340, 300), (410, 407, 423, 411), (414, 409, 412, 415), (421, 417, 420, 422), (306, 305, 326, 325), (48, 51, 88, 85), (283, 116, 119, 424), (40, 45, 80, 77), (59, 41, 76, 73), (36, 57, 94, 69), (32, 55, 92, 65), (53, 37, 68, 90), (51, 33, 64, 88), (49, 48, 85, 84), (45, 44, 81, 80), (41, 40, 77, 76), (37, 36, 69, 68), (33, 32, 65, 64), (374, 277, 291, 375), (376, 263, 277, 374), (377, 249, 263, 376), (378, 228, 249, 377), (215, 225, 228, 378), (379, 157, 173, 214), (380, 141, 157, 379), (381, 125, 141, 380), (382, 105, 125, 381), (383, 75, 105, 382), (384, 72, 75, 383), (375, 291, 425, 426), (298, 375, 426, 321), (296, 297, 319, 317), (338, 423, 427, 428), (292, 295, 315, 312), (290, 293, 311, 323), (288, 298, 321, 308), (286, 190, 189, 304), (204, 289, 307, 205), (297, 287, 303, 319), (116, 296, 317, 117), (295, 294, 61, 315), (293, 292, 312, 311), (291, 290, 323, 425), (289, 288, 308, 307), (287, 286, 304, 303), (294, 280, 429, 385), (280, 283, 424, 429), (84, 87, 430, 431), (81, 44, 432, 433), (46, 49, 434, 435), (436, 2, 437, 438), (87, 111, 439, 430), (108, 82, 440, 441), (111, 108, 441, 439), (49, 84, 431, 434), (82, 81, 433, 440), (7, 46, 435, 442), (44, 43, 443, 432), (2, 7, 442, 437), (43, 393, 444, 443), (445, 446, 390, 392), (447, 448, 386, 389), (449, 436, 393, 387), (197, 445, 392, 198), (446, 450, 391, 390), (451, 447, 389, 388), (448, 449, 387, 386), (29, 3, 449, 448), (27, 26, 447, 451), (23, 22, 450, 446), (15, 14, 445, 197), (3, 2, 436, 449), (26, 29, 448, 447), (14, 23, 446, 445), (393, 436, 438, 444), (363, 362, 402, 404), (367, 366, 400, 403), (369, 351, 398, 401), (212, 355, 396, 213), (350, 184, 196, 399), (354, 371, 406, 397), (373, 359, 394, 405), (358, 363, 404, 395), (362, 367, 403, 402), (366, 369, 401, 400), (351, 350, 399, 398), (355, 354, 397, 396), (359, 358, 395, 394), (341, 343, 368, 365), (97, 96, 364, 361), (335, 339, 360, 357), (347, 336, 356, 372), (331, 345, 370, 353), (327, 186, 185, 349), (210, 332, 352, 211), (343, 328, 348, 368), (96, 341, 365, 364), (339, 97, 361, 360), (336, 335, 357, 356), (332, 331, 353, 352), (328, 327, 349, 348), (97, 338, 428, 98), (412, 411, 337, 334), (416, 415, 333, 346), (420, 419, 344, 330), (208, 422, 329, 209), (411, 423, 338, 337), (415, 412, 334, 333), (422, 420, 330, 329), (310, 309, 417, 421), (314, 313, 409, 414), (316, 60, 407, 410), (206, 310, 421, 207), (309, 322, 418, 417), (324, 314, 414, 413), (313, 316, 410, 409), (423, 407, 408, 427), (452, 453, 454, 455), (456, 457, 458, 459), (460, 461, 462, 463), (464, 465, 466, 467), (468, 469, 470, 471), (472, 473, 474, 475), (476, 477, 478, 479), (457, 24, 27, 458), (453, 58, 59, 454), (425, 323, 324, 477), (474, 346, 347, 469), (470, 372, 373, 465), (370, 471, 464, 371), (344, 475, 468, 345), (321, 426, 476, 322), (56, 452, 455, 57), (21, 456, 459, 22), (391, 463, 452, 56), (462, 388, 58, 453), (406, 467, 456, 21), (466, 405, 24, 457), (418, 479, 472, 419), (478, 413, 416, 473), (57, 455, 384, 94), (454, 59, 73, 72), (455, 454, 72, 384), (479, 478, 473, 472), (467, 466, 457, 456), (463, 462, 453, 452), (471, 470, 465, 464), (475, 474, 469, 468), (426, 425, 477, 476), (461, 451, 388, 462), (450, 460, 463, 391), (22, 459, 460, 450), (458, 27, 451, 461), (459, 458, 461, 460), (465, 373, 405, 466), (371, 464, 467, 406), (345, 468, 471, 370), (469, 347, 372, 470), (419, 472, 475, 344), (473, 416, 346, 474), (477, 324, 413, 478), (322, 476, 479, 418), (210, 211, 212, 213, 12, 15, 197, 198, 52, 53, 90, 91, 113, 133, 149, 165, 181, 199, 200, 201, 202, 203, 204, 205, 206, 207, 208, 209), (184, 185, 186, 187, 188, 189, 190, 191, 192, 193, 194, 195, 182, 166, 150, 134, 114, 93, 92, 55, 54, 18, 17, 196), (180, 169, 168, 182, 195, 220, 219, 241, 238, 237, 234, 233, 230, 229, 226, 225, 173, 172, 175, 174, 177, 176, 179, 178), (216, 217, 218, 199, 181, 171, 170, 183, 214, 215)])
me_mask.polygons.foreach_set('use_smooth', [True] * 431)
me_mask.polygons.foreach_set('material_index', [0, 0, 0, 0, 0, 0, 0, 0, 0, 0, 0, 0, 0, 0, 0, 0, 0, 0, 0, 0, 0, 0, 0, 0, 0, 0, 0, 0, 0, 0, 0, 0, 0, 0, 0, 0, 0, 0, 0, 0, 0, 0, 0, 0, 0, 0, 0, 0, 0, 0, 0, 0, 0, 0, 0, 0, 0, 0, 0, 0, 0, 0, 0, 0, 0, 0, 0, 0, 0, 0, 0, 0, 0, 0, 0, 0, 0, 0, 0, 0, 0, 0, 0, 0, 0, 0, 0, 0, 0, 0, 0, 0, 0, 0, 0, 0, 0, 0, 0, 0, 0, 0, 0, 0, 0, 0, 0, 0, 0, 0, 0, 0, 0, 0, 0, 0, 0, 0, 0, 0, 0, 0, 0, 0, 0, 0, 0, 0, 0, 0, 0, 0, 0, 0, 0, 0, 0, 0, 0, 0, 0, 0, 0, 0, 0, 0, 0, 0, 0, 0, 0, 0, 0, 0, 0, 0, 0, 0, 0, 0, 0, 0, 0, 0, 0, 0, 0, 0, 0, 0, 0, 0, 0, 0, 0, 0, 0, 0, 0, 0, 0, 0, 0, 0, 0, 0, 0, 0, 0, 0, 0, 0, 0, 0, 0, 0, 0, 0, 0, 0, 0, 0, 0, 0, 0, 0, 0, 0, 0, 0, 0, 0, 0, 0, 0, 0, 0, 0, 0, 0, 0, 0, 0, 0, 0, 0, 0, 0, 0, 0, 0, 0, 0, 0, 0, 0, 0, 0, 0, 0, 0, 0, 0, 0, 0, 0, 0, 0, 0, 0, 0, 0, 0, 0, 0, 0, 0, 0, 0, 0, 0, 0, 0, 0, 0, 0, 0, 0, 0, 0, 0, 0, 0, 0, 0, 0, 0, 0, 0, 0, 0, 0, 0, 0, 0, 0, 0, 0, 0, 0, 0, 0, 0, 0, 0, 0, 0, 0, 0, 0, 0, 0, 0, 0, 0, 0, 0, 0, 0, 0, 0, 0, 0, 0, 0, 0, 0, 0, 0, 0, 0, 0, 0, 0, 0, 0, 0, 0, 0, 0, 0, 0, 0, 0, 0, 0, 0, 0, 0, 0, 0, 0, 0, 0, 0, 0, 0, 0, 0, 0, 0, 0, 0, 0, 0, 0, 0, 0, 0, 0, 0, 0, 0, 0, 0, 0, 0, 0, 0, 0, 0, 0, 0, 0, 0, 0, 0, 0, 0, 0, 0, 0, 1, 1, 1, 1, 1, 1, 1, 2, 2, 2, 2, 2, 2, 2, 2, 2, 2, 2, 2, 2, 2, 2, 2, 2, 2, 2, 2, 2, 2, 2, 2, 2, 2, 2, 2, 2, 2, 2, 2, 2, 2, 2, 2, 2, 2, 0, 0, 0, 0])
_k = set([(62, 63), (62, 385), (63, 408), (98, 99), (98, 428), (99, 301), (118, 119), (118, 302), (119, 424), (301, 302), (385, 429), (408, 427), (424, 429), (427, 428), (430, 431), (430, 439), (431, 434), (432, 433), (432, 443), (433, 440), (434, 435), (435, 442), (437, 438), (437, 442), (438, 444), (439, 441), (440, 441), (443, 444)])
me_mask.attributes.new('sharp_edge', 'BOOLEAN', 'EDGE').data.foreach_set('value', [ (min(e.vertices), max(e.vertices)) in _k for e in me_mask.edges])
me_mask.materials.append(mat_hud)
me_mask.materials.append(mat_t_nder)
me_mask.materials.append(mat_svart)
me_mask.use_remesh_preserve_volume = False
me_mask.use_remesh_preserve_attributes = False
me_mask.use_mirror_vertex_groups = False
me_mask.update()
me_skybox_001 = bpy.data.meshes.new('skybox.001')
me_skybox_001.from_pydata([(-14.5, 2.5, 14.5), (-14.5, 2.5, -14.5), (-14.5, -14.5, -14.5), (-14.5, -14.5, 14.5), (14.5, 2.5, -14.5), (14.5, -14.5, -14.5), (14.5, 2.5, 14.5), (14.5, -14.5, 14.5)], [], [(0, 3, 2, 1), (1, 2, 5, 4), (4, 5, 7, 6), (6, 7, 3, 0), (3, 7, 5, 2), (1, 4, 6, 0)])
me_skybox_001.polygons.foreach_set('material_index', [0, 0, 0, 0, 2, 1])
_uv = me_skybox_001.uv_layers.new(name='UVMap')
_uv.uv.foreach_set('vector', [4.0, 0.001777, 4.0, 2.001, 5.999, 2.002, 6.0, 0.002467, 6.0, 0.002467, 5.999, 2.002, 7.999, 2.003, 8.0, 0.003157, 0.001088, 0.0004, 0.0004, 2.0, 2.0, 2.001, 2.001, 0.001088, 2.001, 0.001088, 2.0, 2.001, 4.0, 2.001, 4.0, 0.001777, 0.000401, 4.0, 4.0, 4.0, 4.0, 0.0004, 0.0004, 0.0004, 0.0003, 3.0, 3.0, 3.0, 3.0, 0.0003, 0.0003, 0.000301])
me_skybox_001.materials.append(mat_walls_002)
me_skybox_001.materials.append(mat_roof_001)
me_skybox_001.materials.append(mat_floor_003)
me_skybox_001.use_remesh_preserve_volume = False
me_skybox_001.use_remesh_preserve_attributes = False
me_skybox_001.use_mirror_vertex_groups = False
me_skybox_001.update()
me_cube_001 = bpy.data.meshes.new('Cube.001')
me_cube_001.from_pydata([(0.9, -1.0, -0.9), (0.9, -1.0, 0.9), (-0.9, -1.0, 0.9), (-0.9, -1.0, -0.9), (0.9, 1.0, -0.9), (-0.9, 1.0, -0.9), (-0.9, 1.0, 0.9), (0.9, 1.0, 0.9), (1.0, 0.9235, -1.0), (1.0, 0.9235, 1.0), (-1.0, 0.9235, 1.0), (-1.0, 0.9235, -1.0), (1.0, -0.9235, -1.0), (-1.0, -0.9235, -1.0), (-1.0, -0.9235, 1.0), (1.0, -0.9235, 1.0)], [], [(0, 1, 2, 3), (4, 5, 6, 7), (8, 4, 7, 9), (9, 7, 6, 10), (10, 6, 5, 11), (12, 0, 3, 13), (4, 8, 11, 5), (8, 12, 13, 11), (2, 14, 13, 3), (14, 10, 11, 13), (1, 15, 14, 2), (15, 9, 10, 14), (0, 12, 15, 1), (12, 8, 9, 15)])
_uv = me_cube_001.uv_layers.new(name='UVMap')
_uv.uv.foreach_set('vector', [0.95, 0.95, 0.95, 0.05, 0.05, 0.05, 0.05, 0.95, 0.95, 0.95, 0.05, 0.95, 0.05, 0.05, 0.95, 0.05, 0.0, 1.0, -0.05, 0.95, -0.05, 0.05, 0.0, 0.0, 1.0, 1.0, 0.95, 1.05, 0.05, 1.05, 0.0, 1.0, 1.0, 0.0, 1.05, 0.05, 1.05, 0.95, 1.0, 1.0, 0.0, 1.0, -0.05, 0.95, -0.95, 0.95, -1.0, 1.0, 0.95, 0.95, 1.0, 1.0, 0.0, 1.0, 0.05, 0.95, 0.0, 0.9617, 0.0, 0.03827, -1.0, 0.03827, -1.0, 0.9617, 0.05, 0.05, 0.0, 0.0, 0.0, 1.0, 0.05, 0.95, 0.0, 0.03827, 0.0, 0.9617, 1.0, 0.9617, 1.0, 0.03827, 0.95, 0.05, 1.0, 0.0, 0.0, 0.0, 0.05, 0.05, 1.0, 0.03827, 1.0, 0.9617, 0.0, 0.9617, 0.0, 0.03827, 0.95, 0.95, 1.0, 1.0, 1.0, 0.0, 0.95, 0.05, 1.0, 0.03827, 1.0, 0.9617, 0.0, 0.9617, 0.0, 0.03827])
me_cube_001.materials.append(mat_pelare)
me_cube_001.use_remesh_preserve_volume = False
me_cube_001.use_remesh_preserve_attributes = False
me_cube_001.use_mirror_vertex_groups = False
me_cube_001.update()

# ---- objects
ob_point = bpy.data.objects.new('Point', light_point)
ob_camera_001 = bpy.data.objects.new('Camera.001', cam_camera_001)
ob_lamp = bpy.data.objects.new('Lamp', light_lamp)
ob_fog_tag = bpy.data.objects.new('fog_tag', None)
ob_platoe_002 = bpy.data.objects.new('platoe.002', me_cube_006)
ob_pillar_014 = bpy.data.objects.new('pillar.014', me_cylinder)
ob_pillar_013 = bpy.data.objects.new('pillar.013', me_cylinder)
ob_pillar_012 = bpy.data.objects.new('pillar.012', me_cylinder)
ob_pillar_011 = bpy.data.objects.new('pillar.011', me_cylinder)
ob_stair_044 = bpy.data.objects.new('stair.044', me_stair)
ob_stair_043 = bpy.data.objects.new('stair.043', me_stair)
ob_stair_042 = bpy.data.objects.new('stair.042', me_stair)
ob_stair_041 = bpy.data.objects.new('stair.041', me_stair)
ob_block_006 = bpy.data.objects.new('block.006', me_cube_004)
ob_stair_040 = bpy.data.objects.new('stair.040', me_stair)
ob_stair_039 = bpy.data.objects.new('stair.039', me_stair)
ob_stair_038 = bpy.data.objects.new('stair.038', me_stair)
ob_stair_037 = bpy.data.objects.new('stair.037', me_stair)
ob_stair_036 = bpy.data.objects.new('stair.036', me_stair)
ob_stair_035 = bpy.data.objects.new('stair.035', me_stair)
ob_stair_034 = bpy.data.objects.new('stair.034', me_stair)
ob_stair_033 = bpy.data.objects.new('stair.033', me_stair)
ob_block_005 = bpy.data.objects.new('block.005', me_cube_004)
ob_block_004 = bpy.data.objects.new('block.004', me_cube_004)
ob_stair_032 = bpy.data.objects.new('stair.032', me_stair)
ob_stair_031 = bpy.data.objects.new('stair.031', me_stair)
ob_stair_030 = bpy.data.objects.new('stair.030', me_stair)
ob_stair_029 = bpy.data.objects.new('stair.029', me_stair)
ob_stair_028 = bpy.data.objects.new('stair.028', me_stair)
ob_stair_027 = bpy.data.objects.new('stair.027', me_stair)
ob_stair_026 = bpy.data.objects.new('stair.026', me_stair)
ob_stair_025 = bpy.data.objects.new('stair.025', me_stair)
ob_stair_024 = bpy.data.objects.new('stair.024', me_stair)
ob_stair_023 = bpy.data.objects.new('stair.023', me_stair)
ob_stair_022 = bpy.data.objects.new('stair.022', me_stair)
ob_stair_021 = bpy.data.objects.new('stair.021', me_stair)
ob_block_003 = bpy.data.objects.new('block.003', me_cube_004)
ob_block_002 = bpy.data.objects.new('block.002', me_cube_004)
ob_block = bpy.data.objects.new('block', me_cube_004)
ob_block_022 = bpy.data.objects.new('block.022', me_cube_004)
ob_block_021 = bpy.data.objects.new('block.021', me_cube_004)
ob_block_045 = bpy.data.objects.new('block.045', me_cube_004)
ob_block_039 = bpy.data.objects.new('block.039', me_cube)
ob_block_030 = bpy.data.objects.new('block.030', me_cube)
ob_stair_020 = bpy.data.objects.new('stair.020', me_stair)
ob_stair_019 = bpy.data.objects.new('stair.019', me_stair)
ob_stair_018 = bpy.data.objects.new('stair.018', me_stair)
ob_stair_017 = bpy.data.objects.new('stair.017', me_stair)
ob_stair_016 = bpy.data.objects.new('stair.016', me_stair)
ob_stair_015 = bpy.data.objects.new('stair.015', me_stair)
ob_stair_014 = bpy.data.objects.new('stair.014', me_stair)
ob_stair_013 = bpy.data.objects.new('stair.013', me_stair)
ob_block_040 = bpy.data.objects.new('block.040', me_cube)
ob_block_029 = bpy.data.objects.new('block.029', me_cube)
ob_platoe_001 = bpy.data.objects.new('platoe.001', me_cube_006)
ob_stair_012 = bpy.data.objects.new('stair.012', me_stair)
ob_stair_011 = bpy.data.objects.new('stair.011', me_stair)
ob_stair_010 = bpy.data.objects.new('stair.010', me_stair)
ob_stair_009 = bpy.data.objects.new('stair.009', me_stair)
ob_stair_008 = bpy.data.objects.new('stair.008', me_stair)
ob_stair_007 = bpy.data.objects.new('stair.007', me_stair)
ob_stair_006 = bpy.data.objects.new('stair.006', me_stair)
ob_stair_005 = bpy.data.objects.new('stair.005', me_stair)
ob_stair_004 = bpy.data.objects.new('stair.004', me_stair)
ob_stair_003 = bpy.data.objects.new('stair.003', me_stair)
ob_stair_002 = bpy.data.objects.new('stair.002', me_stair)
ob_stair_001 = bpy.data.objects.new('stair.001', me_stair)
ob_pillar_010 = bpy.data.objects.new('pillar.010', me_cylinder)
ob_pillar_009 = bpy.data.objects.new('pillar.009', me_cylinder)
ob_pillar_008 = bpy.data.objects.new('pillar.008', me_cylinder)
ob_pillar_007 = bpy.data.objects.new('pillar.007', me_cylinder)
ob_pillar_006 = bpy.data.objects.new('pillar.006', me_cylinder)
ob_pillar_005 = bpy.data.objects.new('pillar.005', me_cylinder)
ob_mask_009 = bpy.data.objects.new('mask.009', me_mask)
ob_pillar_004 = bpy.data.objects.new('pillar.004', me_cylinder)
ob_pillar_003 = bpy.data.objects.new('pillar.003', me_cylinder)
ob_pillar_002 = bpy.data.objects.new('pillar.002', me_cylinder)
ob_pillar_001 = bpy.data.objects.new('pillar.001', me_cylinder)
ob_mask_008 = bpy.data.objects.new('mask.008', me_mask)
ob_mask_007 = bpy.data.objects.new('mask.007', me_mask)
ob_mask_006 = bpy.data.objects.new('mask.006', me_mask)
ob_mask_005 = bpy.data.objects.new('mask.005', me_mask)
ob_mask_004 = bpy.data.objects.new('mask.004', me_mask)
ob_mask_003 = bpy.data.objects.new('mask.003', me_mask)
ob_mask_002 = bpy.data.objects.new('mask.002', me_mask)
ob_skybox = bpy.data.objects.new('skybox', me_skybox_001)
ob_stair = bpy.data.objects.new('stair', me_stair)
ob_pillar2 = bpy.data.objects.new('pillar2', me_cube_001)
ob_pillar = bpy.data.objects.new('pillar', me_cylinder)
ob_block_001 = bpy.data.objects.new('block.001', me_cube)
ob_start_position = bpy.data.objects.new('start_position', None)
ob_platoe = bpy.data.objects.new('platoe', me_cube_006)

# ---- transforms, parenting, visibility, modifiers, constraints
ob_point.location = (86.01, 10.73, 4.596)
ob_point.lineart.crease_threshold = 0.0
ob_camera_001.location = (17.96, -15.73, 8.617)
ob_camera_001.rotation_euler = (1.571, 0.01082, 0.8149)
ob_camera_001.lock_rotations_4d = False
ob_camera_001.empty_display_type = 'ARROWS'
ob_camera_001.color = (0.0, 0.0, 0.0, 0.0)
ob_camera_001.display_type = 'WIRE'
ob_camera_001.lineart.crease_threshold = 0.0
ob_lamp.location = (10.53, 0.6057, 12.11)
ob_lamp.rotation_euler = (0.6503, 0.05522, 1.866)
ob_lamp.lock_rotations_4d = False
ob_lamp.empty_display_type = 'ARROWS'
ob_lamp.color = (0.0, 0.0, 0.0, 0.0)
ob_lamp.lineart.crease_threshold = 0.0
ob_fog_tag.location = (0.2305, -0.04834, 6.882)
ob_fog_tag.empty_display_type = 'CONE'
ob_fog_tag.empty_image_offset = (0.0, 0.0)
ob_fog_tag.lineart.crease_threshold = 0.0
ob_platoe_002.location = (1.0, -0.5, 12.5)
ob_platoe_002.lock_rotations_4d = False
ob_platoe_002.empty_display_type = 'ARROWS'
ob_platoe_002.lineart.crease_threshold = 0.0
ob_pillar_014.location = (-2.0, -1.0, 14.0)
ob_pillar_014.rotation_euler = (1.571, -0.0, 0.0)
ob_pillar_014.lineart.crease_threshold = 0.0
ob_pillar_013.location = (-2.0, -1.0, 16.0)
ob_pillar_013.rotation_euler = (1.571, -0.0, 0.0)
ob_pillar_013.lineart.crease_threshold = 0.0
ob_pillar_012.location = (4.0, -1.0, 14.0)
ob_pillar_012.rotation_euler = (1.571, -0.0, 0.0)
ob_pillar_012.lineart.crease_threshold = 0.0
ob_pillar_011.location = (4.0, -1.0, 16.0)
ob_pillar_011.rotation_euler = (1.571, -0.0, 0.0)
ob_pillar_011.lineart.crease_threshold = 0.0
ob_stair_044.location = (5.0, -11.0, 16.0)
ob_stair_044.rotation_euler = (1.571, 3.142, 1.571)
ob_stair_044.lineart.crease_threshold = 0.0
ob_stair_043.location = (5.0, -13.0, 16.0)
ob_stair_043.rotation_euler = (1.571, 3.142, 1.571)
ob_stair_043.lineart.crease_threshold = 0.0
ob_stair_042.location = (-4.0, 14.0, 16.0)
ob_stair_042.rotation_euler = (1.571, 3.142, 4.712)
ob_stair_042.lineart.crease_threshold = 0.0
ob_stair_041.location = (-4.0, 12.0, 16.0)
ob_stair_041.rotation_euler = (1.571, 3.142, 4.712)
ob_stair_041.lineart.crease_threshold = 0.0
ob_block_006.location = (11.0, -12.0, 14.0)
ob_block_006.rotation_euler = (4.712, -0.0, 0.0)
ob_block_006.lineart.crease_threshold = 0.0
ob_stair_040.location = (8.0, -8.0, 16.0)
ob_stair_040.rotation_euler = (-1.571, 2.292e-13, 3.142)
ob_stair_040.lineart.crease_threshold = 0.0
ob_stair_039.location = (10.0, -8.0, 16.0)
ob_stair_039.rotation_euler = (-1.571, 2.292e-13, 3.142)
ob_stair_039.lineart.crease_threshold = 0.0
ob_stair_038.location = (12.0, -8.0, 16.0)
ob_stair_038.rotation_euler = (-1.571, 2.292e-13, 3.142)
ob_stair_038.lineart.crease_threshold = 0.0
ob_stair_037.location = (14.0, -8.0, 16.0)
ob_stair_037.rotation_euler = (-1.571, 2.292e-13, 3.142)
ob_stair_037.lineart.crease_threshold = 0.0
ob_stair_036.location = (-13.0, 9.0, 16.0)
ob_stair_036.rotation_euler = (-1.571, 2.292e-13, -1.431e-06)
ob_stair_036.lineart.crease_threshold = 0.0
ob_stair_035.location = (-11.0, 9.0, 16.0)
ob_stair_035.rotation_euler = (-1.571, 2.292e-13, -1.431e-06)
ob_stair_035.lineart.crease_threshold = 0.0
ob_stair_034.location = (-9.0, 9.0, 16.0)
ob_stair_034.rotation_euler = (-1.571, 2.292e-13, -1.431e-06)
ob_stair_034.lineart.crease_threshold = 0.0
ob_stair_033.location = (-7.0, 9.0, 16.0)
ob_stair_033.rotation_euler = (-1.571, 2.292e-13, -1.431e-06)
ob_stair_033.lineart.crease_threshold = 0.0
ob_block_005.location = (-10.0, 13.0, 14.0)
ob_block_005.rotation_euler = (4.712, 0.0, -3.142)
ob_block_005.lineart.crease_threshold = 0.0
ob_block_004.location = (11.0, 13.0, 14.0)
ob_block_004.rotation_euler = (4.712, 0.0, -3.142)
ob_block_004.lineart.crease_threshold = 0.0
ob_stair_032.location = (5.0, 12.0, 16.0)
ob_stair_032.rotation_euler = (1.571, 3.142, 1.571)
ob_stair_032.lineart.crease_threshold = 0.0
ob_stair_031.location = (5.0, 14.0, 16.0)
ob_stair_031.rotation_euler = (1.571, 3.142, 1.571)
ob_stair_031.lineart.crease_threshold = 0.0
ob_stair_030.location = (14.0, 9.0, 16.0)
ob_stair_030.rotation_euler = (-1.571, 2.292e-13, -1.431e-06)
ob_stair_030.lineart.crease_threshold = 0.0
ob_stair_029.location = (12.0, 9.0, 16.0)
ob_stair_029.rotation_euler = (-1.571, 2.292e-13, -1.431e-06)
ob_stair_029.lineart.crease_threshold = 0.0
ob_stair_028.location = (10.0, 9.0, 16.0)
ob_stair_028.rotation_euler = (-1.571, 2.292e-13, -1.431e-06)
ob_stair_028.lineart.crease_threshold = 0.0
ob_stair_027.location = (8.0, 9.0, 16.0)
ob_stair_027.rotation_euler = (-1.571, 2.292e-13, -1.431e-06)
ob_stair_027.lineart.crease_threshold = 0.0
ob_stair_026.location = (-7.0, -8.0, 16.0)
ob_stair_026.rotation_euler = (-1.571, 2.292e-13, 3.142)
ob_stair_026.lineart.crease_threshold = 0.0
ob_stair_025.location = (-9.0, -8.0, 16.0)
ob_stair_025.rotation_euler = (-1.571, 2.292e-13, 3.142)
ob_stair_025.lineart.crease_threshold = 0.0
ob_stair_024.location = (-11.0, -8.0, 16.0)
ob_stair_024.rotation_euler = (-1.571, 2.292e-13, 3.142)
ob_stair_024.lineart.crease_threshold = 0.0
ob_stair_023.location = (-13.0, -8.0, 16.0)
ob_stair_023.rotation_euler = (-1.571, 2.292e-13, 3.142)
ob_stair_023.lineart.crease_threshold = 0.0
ob_stair_022.location = (-4.0, -13.0, 16.0)
ob_stair_022.rotation_euler = (1.571, 3.142, 4.712)
ob_stair_022.lineart.crease_threshold = 0.0
ob_stair_021.location = (-4.0, -11.0, 16.0)
ob_stair_021.rotation_euler = (1.571, 3.142, 4.712)
ob_stair_021.lineart.crease_threshold = 0.0
ob_block_003.location = (-10.0, -12.0, 14.0)
ob_block_003.rotation_euler = (4.712, -0.0, 0.0)
ob_block_003.lineart.crease_threshold = 0.0
ob_block_002.location = (11.0, 13.0, 3.0)
ob_block_002.rotation_euler = (1.571, -0.0, 0.0)
ob_block_002.lineart.crease_threshold = 0.0
ob_block.location = (-10.0, 13.0, 3.0)
ob_block.rotation_euler = (1.571, -0.0, 0.0)
ob_block.lineart.crease_threshold = 0.0
ob_block_022.location = (-10.0, -12.0, 3.0)
ob_block_022.rotation_euler = (1.571, -0.0, 0.0)
ob_block_022.lineart.crease_threshold = 0.0
ob_block_021.location = (11.0, -12.0, 3.0)
ob_block_021.rotation_euler = (1.571, -0.0, 0.0)
ob_block_021.lineart.crease_threshold = 0.0
ob_block_045.location = (1.0, -12.0, 9.0)
ob_block_045.rotation_euler = (1.571, -0.0, 0.0)
ob_block_045.lineart.crease_threshold = 0.0
ob_block_039.location = (8.0, -13.0, 1.0)
ob_block_039.rotation_euler = (1.571, -0.0, 0.0)
ob_block_039.lineart.crease_threshold = 0.0
ob_block_030.location = (-7.0, -13.0, 1.0)
ob_block_030.rotation_euler = (1.571, -0.0, 0.0)
ob_block_030.lineart.crease_threshold = 0.0
ob_stair_020.location = (-13.0, -8.0, 1.0)
ob_stair_020.rotation_euler = (1.571, -0.0, 0.0)
ob_stair_020.lineart.crease_threshold = 0.0
ob_stair_019.location = (-11.0, -8.0, 1.0)
ob_stair_019.rotation_euler = (1.571, -0.0, 0.0)
ob_stair_019.lineart.crease_threshold = 0.0
ob_stair_018.location = (-9.0, -8.0, 1.0)
ob_stair_018.rotation_euler = (1.571, -0.0, 0.0)
ob_stair_018.lineart.crease_threshold = 0.0
ob_stair_017.location = (-7.0, -8.0, 1.0)
ob_stair_017.rotation_euler = (1.571, -0.0, 0.0)
ob_stair_017.lineart.crease_threshold = 0.0
ob_stair_016.location = (8.0, -8.0, 1.0)
ob_stair_016.rotation_euler = (1.571, -0.0, 0.0)
ob_stair_016.lineart.crease_threshold = 0.0
ob_stair_015.location = (10.0, -8.0, 1.0)
ob_stair_015.rotation_euler = (1.571, -0.0, 0.0)
ob_stair_015.lineart.crease_threshold = 0.0
ob_stair_014.location = (12.0, -8.0, 1.0)
ob_stair_014.rotation_euler = (1.571, -0.0, 0.0)
ob_stair_014.lineart.crease_threshold = 0.0
ob_stair_013.location = (14.0, -8.0, 1.0)
ob_stair_013.rotation_euler = (1.571, -0.0, 0.0)
ob_stair_013.lineart.crease_threshold = 0.0
ob_block_040.location = (8.0, -11.0, 1.0)
ob_block_040.rotation_euler = (1.571, -0.0, 0.0)
ob_block_040.lineart.crease_threshold = 0.0
ob_block_029.location = (-7.0, -11.0, 1.0)
ob_block_029.rotation_euler = (1.571, -0.0, 0.0)
ob_block_029.lineart.crease_threshold = 0.0
ob_platoe_001.location = (1.0, 8.5, 11.5)
ob_platoe_001.rotation_euler = (1.571, -0.0, 0.0)
ob_platoe_001.lock_rotations_4d = False
ob_platoe_001.empty_display_type = 'ARROWS'
ob_platoe_001.lineart.crease_threshold = 0.0
ob_stair_012.location = (-4.0, 12.0, 1.0)
ob_stair_012.rotation_euler = (1.571, -0.0, 4.712)
ob_stair_012.lineart.crease_threshold = 0.0
ob_stair_011.location = (-4.0, 14.0, 1.0)
ob_stair_011.rotation_euler = (1.571, -0.0, 4.712)
ob_stair_011.lineart.crease_threshold = 0.0
ob_stair_010.location = (5.0, 12.0, 1.0)
ob_stair_010.rotation_euler = (1.571, -0.0, 1.571)
ob_stair_010.lineart.crease_threshold = 0.0
ob_stair_009.location = (5.0, 14.0, 1.0)
ob_stair_009.rotation_euler = (1.571, -0.0, 1.571)
ob_stair_009.lineart.crease_threshold = 0.0
ob_stair_008.location = (-13.0, 9.0, 1.0)
ob_stair_008.rotation_euler = (1.571, 0.0, 3.142)
ob_stair_008.lineart.crease_threshold = 0.0
ob_stair_007.location = (-11.0, 9.0, 1.0)
ob_stair_007.rotation_euler = (1.571, 0.0, 3.142)
ob_stair_007.lineart.crease_threshold = 0.0
ob_stair_006.location = (-9.0, 9.0, 1.0)
ob_stair_006.rotation_euler = (1.571, 0.0, 3.142)
ob_stair_006.lineart.crease_threshold = 0.0
ob_stair_005.location = (-7.0, 9.0, 1.0)
ob_stair_005.rotation_euler = (1.571, 0.0, 3.142)
ob_stair_005.lineart.crease_threshold = 0.0
ob_stair_004.location = (14.0, 9.0, 1.0)
ob_stair_004.rotation_euler = (1.571, 0.0, 3.142)
ob_stair_004.lineart.crease_threshold = 0.0
ob_stair_003.location = (12.0, 9.0, 1.0)
ob_stair_003.rotation_euler = (1.571, 0.0, 3.142)
ob_stair_003.lineart.crease_threshold = 0.0
ob_stair_002.location = (10.0, 9.0, 1.0)
ob_stair_002.rotation_euler = (1.571, 0.0, 3.142)
ob_stair_002.lineart.crease_threshold = 0.0
ob_stair_001.location = (8.0, 9.0, 1.0)
ob_stair_001.rotation_euler = (1.571, 0.0, 3.142)
ob_stair_001.lineart.crease_threshold = 0.0
ob_pillar_010.location = (4.0, 14.0, 10.0)
ob_pillar_010.rotation_euler = (-4.768e-07, 1.571, 0.0)
ob_pillar_010.lineart.crease_threshold = 0.0
ob_pillar_009.location = (4.0, 12.0, 10.0)
ob_pillar_009.rotation_euler = (-4.768e-07, 1.571, 0.0)
ob_pillar_009.lineart.crease_threshold = 0.0
ob_pillar_008.location = (4.0, 10.0, 10.0)
ob_pillar_008.rotation_euler = (-4.768e-07, 1.571, 0.0)
ob_pillar_008.lineart.crease_threshold = 0.0
ob_pillar_007.location = (-2.0, 10.0, 10.0)
ob_pillar_007.rotation_euler = (-4.768e-07, 1.571, 0.0)
ob_pillar_007.lineart.crease_threshold = 0.0
ob_pillar_006.location = (-2.0, 12.0, 10.0)
ob_pillar_006.rotation_euler = (-4.768e-07, 1.571, 0.0)
ob_pillar_006.lineart.crease_threshold = 0.0
ob_pillar_005.location = (-2.0, 14.0, 10.0)
ob_pillar_005.rotation_euler = (-4.768e-07, 1.571, 0.0)
ob_pillar_005.lineart.crease_threshold = 0.0
ob_mask_009.location = (1.0, 7.784, 12.99)
ob_mask_009.rotation_euler = (3.142, -0.0, 0.0)
ob_mask_009.lineart.crease_threshold = 0.0
ob_pillar_004.location = (4.0, -1.0, 3.0)
ob_pillar_004.rotation_euler = (1.571, -0.0, 0.0)
ob_pillar_004.lineart.crease_threshold = 0.0
ob_pillar_003.location = (3.998, -1.0, 1.0)
ob_pillar_003.rotation_euler = (1.571, -0.0, 0.0)
ob_pillar_003.lineart.crease_threshold = 0.0
ob_pillar_002.location = (-2.0, -1.0, 3.0)
ob_pillar_002.rotation_euler = (1.571, -0.0, 0.0)
ob_pillar_002.lineart.crease_threshold = 0.0
ob_pillar_001.location = (-2.0, -1.0, 1.0)
ob_pillar_001.rotation_euler = (1.571, -0.0, 0.0)
ob_pillar_001.lineart.crease_threshold = 0.0
ob_mask_008.location = (1.0, -13.78, 3.99)
ob_mask_008.rotation_euler = (3.142, 0.0, 3.142)
ob_mask_008.lineart.crease_threshold = 0.0
ob_mask_007.location = (-1.0, -11.99, 10.22)
ob_mask_007.rotation_euler = (1.571, 0.0, 3.142)
ob_mask_007.lineart.crease_threshold = 0.0
ob_mask_006.location = (3.0, -11.99, 10.22)
ob_mask_006.rotation_euler = (1.571, 0.0, 3.142)
ob_mask_006.lineart.crease_threshold = 0.0
ob_mask_005.location = (1.0, 14.78, 12.99)
ob_mask_005.rotation_euler = (3.142, -3.142, -0.0)
ob_mask_005.lineart.crease_threshold = 0.0
ob_mask_004.location = (1.0, 9.216, 9.99)
ob_mask_004.rotation_euler = (3.142, 0.0, 3.142)
ob_mask_004.lineart.crease_threshold = 0.0
ob_mask_003.location = (3.0, 0.9895, 5.216)
ob_mask_003.rotation_euler = (1.571, -0.0, 0.0)
ob_mask_003.lineart.crease_threshold = 0.0
ob_mask_002.location = (-1.0, 0.9895, 5.216)
ob_mask_002.rotation_euler = (1.571, -0.0, 0.0)
ob_mask_002.lineart.crease_threshold = 0.0
ob_skybox.location = (0.5, 0.5, 14.5)
ob_skybox.rotation_euler = (1.571, -0.0, 0.0)
ob_skybox.lineart.crease_threshold = 0.0
ob_stair.location = (3.0, 18.0, 1.0)
ob_stair.rotation_euler = (1.571, -0.0, 0.0)
ob_stair.lineart.crease_threshold = 0.0
ob_pillar2.location = (-9.0, 18.0, 1.0)
ob_pillar2.rotation_euler = (1.571, -0.0, 0.0)
ob_pillar2.lineart.crease_threshold = 0.0
ob_pillar.location = (-6.0, 18.0, 1.0)
ob_pillar.rotation_euler = (1.571, -0.0, 0.0)
ob_pillar.lineart.crease_threshold = 0.0
ob_block_001.location = (0.0, 18.0, -4.0)
ob_block_001.rotation_euler = (1.571, -0.0, 0.0)
ob_block_001.lineart.crease_threshold = 0.0
ob_start_position.location = (12.32, -7.48, 6.753)
ob_start_position.rotation_euler = (0.0, 0.0, 3.142)
ob_start_position.scale = (1.0, 1.0, 3.2)
ob_start_position.empty_display_type = 'CUBE'
ob_start_position.empty_image_offset = (0.0, 0.0)
ob_start_position.lineart.crease_threshold = 0.0
ob_platoe.location = (1.0, -0.5, 4.5)
ob_platoe.lock_rotations_4d = False
ob_platoe.empty_display_type = 'ARROWS'
ob_platoe.lineart.crease_threshold = 0.0

# ---- collection membership
col_collection_1.objects.link(ob_point)
col_collection_1.objects.link(ob_camera_001)
col_collection_1.objects.link(ob_lamp)
col_collection_2.objects.link(ob_fog_tag)
col_collection_2.objects.link(ob_platoe_002)
col_collection_2.objects.link(ob_pillar_014)
col_collection_2.objects.link(ob_pillar_013)
col_collection_2.objects.link(ob_pillar_012)
col_collection_2.objects.link(ob_pillar_011)
col_collection_2.objects.link(ob_stair_044)
col_collection_2.objects.link(ob_stair_043)
col_collection_2.objects.link(ob_stair_042)
col_collection_2.objects.link(ob_stair_041)
col_collection_2.objects.link(ob_block_006)
col_collection_2.objects.link(ob_stair_040)
col_collection_2.objects.link(ob_stair_039)
col_collection_2.objects.link(ob_stair_038)
col_collection_2.objects.link(ob_stair_037)
col_collection_2.objects.link(ob_stair_036)
col_collection_2.objects.link(ob_stair_035)
col_collection_2.objects.link(ob_stair_034)
col_collection_2.objects.link(ob_stair_033)
col_collection_2.objects.link(ob_block_005)
col_collection_2.objects.link(ob_block_004)
col_collection_2.objects.link(ob_stair_032)
col_collection_2.objects.link(ob_stair_031)
col_collection_2.objects.link(ob_stair_030)
col_collection_2.objects.link(ob_stair_029)
col_collection_2.objects.link(ob_stair_028)
col_collection_2.objects.link(ob_stair_027)
col_collection_2.objects.link(ob_stair_026)
col_collection_2.objects.link(ob_stair_025)
col_collection_2.objects.link(ob_stair_024)
col_collection_2.objects.link(ob_stair_023)
col_collection_2.objects.link(ob_stair_022)
col_collection_2.objects.link(ob_stair_021)
col_collection_2.objects.link(ob_block_003)
col_collection_2.objects.link(ob_block_002)
col_collection_2.objects.link(ob_block)
col_collection_2.objects.link(ob_block_022)
col_collection_2.objects.link(ob_block_021)
col_collection_2.objects.link(ob_block_045)
col_collection_2.objects.link(ob_block_039)
col_collection_2.objects.link(ob_block_030)
col_collection_2.objects.link(ob_stair_020)
col_collection_2.objects.link(ob_stair_019)
col_collection_2.objects.link(ob_stair_018)
col_collection_2.objects.link(ob_stair_017)
col_collection_2.objects.link(ob_stair_016)
col_collection_2.objects.link(ob_stair_015)
col_collection_2.objects.link(ob_stair_014)
col_collection_2.objects.link(ob_stair_013)
col_collection_2.objects.link(ob_block_040)
col_collection_2.objects.link(ob_block_029)
col_collection_2.objects.link(ob_platoe_001)
col_collection_2.objects.link(ob_stair_012)
col_collection_2.objects.link(ob_stair_011)
col_collection_2.objects.link(ob_stair_010)
col_collection_2.objects.link(ob_stair_009)
col_collection_2.objects.link(ob_stair_008)
col_collection_2.objects.link(ob_stair_007)
col_collection_2.objects.link(ob_stair_006)
col_collection_2.objects.link(ob_stair_005)
col_collection_2.objects.link(ob_stair_004)
col_collection_2.objects.link(ob_stair_003)
col_collection_2.objects.link(ob_stair_002)
col_collection_2.objects.link(ob_stair_001)
col_collection_2.objects.link(ob_pillar_010)
col_collection_2.objects.link(ob_pillar_009)
col_collection_2.objects.link(ob_pillar_008)
col_collection_2.objects.link(ob_pillar_007)
col_collection_2.objects.link(ob_pillar_006)
col_collection_2.objects.link(ob_pillar_005)
col_collection_2.objects.link(ob_mask_009)
col_collection_2.objects.link(ob_pillar_004)
col_collection_2.objects.link(ob_pillar_003)
col_collection_2.objects.link(ob_pillar_002)
col_collection_2.objects.link(ob_pillar_001)
col_collection_2.objects.link(ob_mask_008)
col_collection_2.objects.link(ob_mask_007)
col_collection_2.objects.link(ob_mask_006)
col_collection_2.objects.link(ob_mask_005)
col_collection_2.objects.link(ob_mask_004)
col_collection_2.objects.link(ob_mask_003)
col_collection_2.objects.link(ob_mask_002)
col_collection_2.objects.link(ob_skybox)
col_collection_2.objects.link(ob_stair)
col_collection_2.objects.link(ob_pillar2)
col_collection_2.objects.link(ob_pillar)
col_collection_2.objects.link(ob_block_001)
col_collection_2.objects.link(ob_start_position)
col_collection_2.objects.link(ob_platoe)

# ---- scene / render settings (as saved in the file)
scene.frame_start = 1; scene.frame_end = 250; scene.frame_set(1)
scene.render.engine = 'BLENDER_EEVEE_NEXT'
scene.render.image_settings.compression = 90
scene.render.resolution_percentage = 50
scene.render.dither_intensity = 0.0
scene.cycles.use_denoising = False
scene.cycles.samples = 10
scene.cycles.sampling_pattern = 'TABULATED_SOBOL'
scene.cycles.light_sampling_threshold = 0.0
scene.cycles.use_adaptive_sampling = False
scene.cycles.use_light_tree = False
scene.cycles.blur_glossy = 0.0
scene.cycles.volume_bounces = 1
scene.cycles.pixel_filter_type = 'GAUSSIAN'
scene.cycles.sample_clamp_indirect = 0.0
scene.view_settings.view_transform = 'Standard'
bpy.context.view_layer.update()

# ---- added for rendering (the .blend has no active camera): camera
cam_auto = bpy.data.cameras.new('AutoCamera')
cam_auto.lens = 50.0
cam_auto.sensor_width = 36.0
cam_auto.clip_end = 1000.0
ob_auto_camera = bpy.data.objects.new('AutoCamera', cam_auto)
scene.collection.objects.link(ob_auto_camera)
ob_auto_camera.location = (46.5851, -52.3021, 42.8681)
ob_auto_camera.rotation_euler = (1.09748, -7.21219e-08, 0.694738)
scene.camera = ob_auto_camera
bpy.context.view_layer.update()
